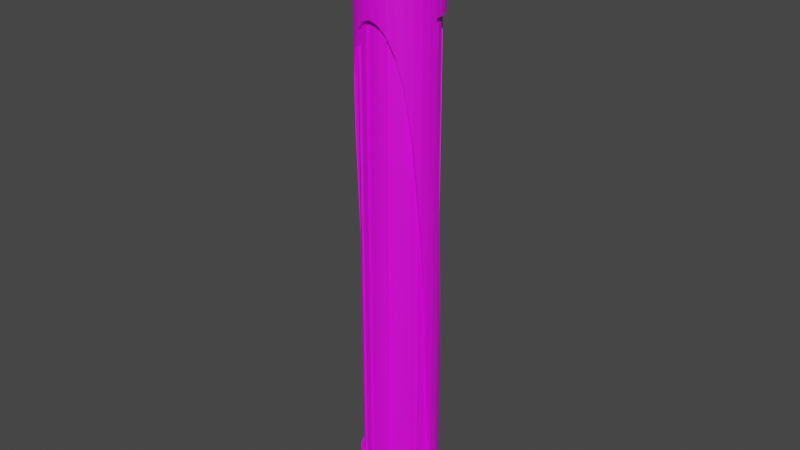 # Source: Building1Alt.blend  (saved by Blender 2.80.75; exported with 4.5.12 LTS)
import bpy
from mathutils import Matrix  # noqa: F401  (used for matrix-valued properties, if any)

bpy.ops.wm.read_factory_settings(use_empty=True)
scene = bpy.context.scene
scene.name = 'Scene'

# ---- collections
col_collection = bpy.data.collections.new('Collection'); scene.collection.children.link(col_collection)

# ---- images (referenced by path relative to the original .blend; pixels are not part of the script)
import os
ASSET_DIR = os.environ.get("B2B_ASSET_DIR", "")  # directory of the original .blend (textures are referenced by path, not embedded)
HERE = os.path.dirname(os.path.abspath(__file__))  # packed textures are extracted next to this script under _unpacked/

def load_image(name, relpath, width, height, colorspace="sRGB"):
    """Load a texture the original file referenced (path relative to the .blend, or extracted next to this script)."""
    p = next((c for c in (os.path.join(HERE, relpath), os.path.join(ASSET_DIR, relpath)) if relpath and os.path.exists(c)), "")
    if p:
        img = bpy.data.images.load(p, check_existing=True)
        img.name = name
    else:  # same state as the original file: an image datablock whose file is absent (Cycles renders it pink)
        img = bpy.data.images.new(name, width, height)
        img.source = "FILE"
        img.filepath = "//" + (relpath or name)
    img.colorspace_settings.name = colorspace
    return img
img_building1uvdiffusemap_png = load_image('Building1UVDiffuseMap.png', 'Building1UVDiffuseMap.png', 1024, 1024, 'sRGB')

# ---- materials (node trees are filled in below, after node groups)
mat_material_001 = bpy.data.materials.new('Material.001')
mat_material_001.use_transparent_shadow = False

# ---- material node trees
mat_material_001.use_nodes = True; mat_material_001.node_tree.nodes.clear()
_N = mat_material_001.node_tree.nodes; _L = mat_material_001.node_tree.links
n0 = _N.new('ShaderNodeOutputMaterial'); n0.name = 'Material Output'; n0.location = (300, 300)
n1 = _N.new('ShaderNodeBsdfPrincipled'); n1.name = 'Principled BSDF'; n1.location = (10, 300)
n1.distribution = 'GGX'
n1.subsurface_method = 'BURLEY'
n1.inputs[3].default_value = 1.45
n1.inputs[27].default_value = (0.0, 0.0, 0.0, 1.0)
n1.inputs[28].default_value = 1.0
n2 = _N.new('ShaderNodeTexImage'); n2.name = 'Image Texture'; n2.location = (-280, 250)
n2.image = img_building1uvdiffusemap_png
_L.new(n1.outputs[0], n0.inputs[0])
_L.new(n2.outputs[0], n1.inputs[0])
n0.is_active_output = True

# ---- world
world_world = bpy.data.worlds.new('World'); scene.world = world_world
world_world.use_nodes = True; world_world.node_tree.nodes.clear()
_N = world_world.node_tree.nodes; _L = world_world.node_tree.links
n0 = _N.new('ShaderNodeOutputWorld'); n0.name = 'World Output'; n0.location = (300, 300)
n1 = _N.new('ShaderNodeBackground'); n1.name = 'Background'; n1.location = (10, 300)
n1.inputs[0].default_value = (0.05088, 0.05088, 0.05088, 1.0)
_L.new(n1.outputs[0], n0.inputs[0])
n0.is_active_output = True
world_world.color = (0.05088, 0.05088, 0.05088)
world_world.use_sun_shadow = False
world_world.sun_shadow_jitter_overblur = 0.0

# ---- meshes
me_cylinder = bpy.data.meshes.new('Cylinder')
me_cylinder.from_pydata([(0.0, 1.0, -4.323), (0.0, 1.0, 1.446), (0.1951, 0.9808, -4.323), (0.1951, 0.9808, 1.446), (0.3827, 0.9239, -4.323), (0.3827, 0.9239, 1.446), (0.5556, 0.8315, -4.323), (0.5556, 0.8315, 1.446), (0.7071, 0.7071, -4.323), (0.7071, 0.7071, 1.446), (0.8315, 0.5556, -4.323), (0.8315, 0.5556, 1.446), (0.9239, 0.3827, -4.323), (0.9239, 0.3827, 1.446), (0.9808, 0.1951, -4.323), (0.9808, 0.1951, 1.446), (1.0, 7.55e-08, -4.323), (1.0, 7.55e-08, 1.446), (0.9808, -0.1951, -4.323), (0.9808, -0.1951, 1.446), (0.9239, -0.3827, -4.323), (0.9239, -0.3827, 1.446), (0.8315, -0.5556, -4.323), (0.8315, -0.5556, 1.446), (0.7071, -0.7071, -4.323), (0.7071, -0.7071, 1.446), (0.5556, -0.8315, -4.323), (0.5556, -0.8315, 1.446), (0.3827, -0.9239, -4.323), (0.3827, -0.9239, 1.446), (0.1951, -0.9808, -4.323), (0.1951, -0.9808, 1.446), (-3.258e-07, -1.0, -4.323), (-3.258e-07, -1.0, 1.446), (-0.1951, -0.9808, -4.323), (-0.1951, -0.9808, 1.446), (-0.3827, -0.9239, -4.323), (-0.3827, -0.9239, 1.446), (-0.5556, -0.8315, -4.323), (-0.5556, -0.8315, 1.446), (-0.7071, -0.7071, -4.323), (-0.7071, -0.7071, 1.446), (-0.8315, -0.5556, -4.323), (-0.8315, -0.5556, 1.446), (-0.9239, -0.3827, -4.323), (-0.9239, -0.3827, 1.446), (-0.9808, -0.1951, -4.323), (-0.9808, -0.1951, 1.446), (-1.0, 9.656e-07, -4.323), (-1.0, 9.656e-07, 1.446), (-0.9808, 0.1951, -4.323), (-0.9808, 0.1951, 1.446), (-0.9239, 0.3827, -4.323), (-0.9239, 0.3827, 1.446), (-0.8315, 0.5556, -4.323), (-0.8315, 0.5556, 1.446), (-0.7071, 0.7071, -4.323), (-0.7071, 0.7071, 1.446), (-0.5556, 0.8315, -4.323), (-0.5556, 0.8315, 1.446), (-0.3827, 0.9239, -4.323), (-0.3827, 0.9239, 1.446), (-0.1951, 0.9808, -4.323), (-0.1951, 0.9808, 1.446), (0.0, 1.0, -3.712), (0.1951, 0.9808, -3.712), (0.3827, 0.9239, -3.712), (0.5556, 0.8315, -3.712), (0.7071, 0.7071, -3.712), (0.8315, 0.5556, -3.712), (0.9239, 0.3827, -3.712), (0.9808, 0.1951, -3.712), (1.0, -2.095e-07, -3.712), (0.9808, -0.1951, -3.712), (0.9239, -0.3827, -3.712), (0.8315, -0.5556, -3.712), (0.7071, -0.7071, -3.712), (0.5556, -0.8315, -3.712), (0.3827, -0.9239, -3.712), (0.1951, -0.9808, -3.712), (-3.258e-07, -1.0, -3.712), (-0.1951, -0.9808, -3.712), (-0.3827, -0.9239, -3.712), (-0.5556, -0.8315, -3.712), (-0.7071, -0.7071, -3.712), (-0.8315, -0.5556, -3.712), (-0.9239, -0.3827, -3.712), (-0.9808, -0.1951, -3.712), (-1.0, 6.806e-07, -3.712), (-0.9808, 0.1951, -3.712), (-0.9239, 0.3827, -3.712), (-0.8315, 0.5556, -3.712), (-0.7071, 0.7071, -3.712), (-0.5556, 0.8315, -3.712), (-0.3827, 0.9239, -3.712), (-0.1951, 0.9808, -3.712), (0.0, 1.0, 1.18), (0.1951, 0.9808, 1.18), (0.3827, 0.9239, 1.18), (0.5556, 0.8315, 1.18), (0.7071, 0.7071, 1.18), (0.8315, 0.5556, 1.18), (0.9239, 0.3827, 1.18), (0.9808, 0.1951, 1.18), (1.0, -6.699e-08, 1.18), (0.9808, -0.1951, 1.18), (0.9239, -0.3827, 1.18), (0.8315, -0.5556, 1.18), (0.7071, -0.7071, 1.18), (0.5556, -0.8315, 1.18), (0.3827, -0.9239, 1.18), (0.1951, -0.9808, 1.18), (-3.258e-07, -1.0, 1.18), (-0.1951, -0.9808, 1.18), (-0.3827, -0.9239, 1.18), (-0.5556, -0.8315, 1.18), (-0.7071, -0.7071, 1.18), (-0.8315, -0.5556, 1.18), (-0.9239, -0.3827, 1.18), (-0.9808, -0.1951, 1.18), (-1.0, 8.231e-07, 1.18), (-0.9808, 0.1951, 1.18), (-0.9239, 0.3827, 1.18), (-0.8315, 0.5556, 1.18), (-0.7071, 0.7071, 1.18), (-0.5556, 0.8315, 1.18), (-0.3827, 0.9239, 1.18), (-0.1951, 0.9808, 1.18), (-0.1951, -0.9808, 1.149), (0.8315, -0.5556, 0.01793), (-0.3827, -0.9239, 1.057), (0.7071, -0.7071, 0.5682), (-0.5556, -0.8315, 0.8739), (0.5556, -0.8315, 0.8739), (-0.7071, -0.7071, 0.5682), (0.3827, -0.9239, 1.057), (-0.8315, -0.5556, 0.01793), (-0.5556, 0.8315, -3.406), (0.9808, -0.1951, -2.03), (-0.9239, -0.3827, -0.8075), (0.9239, -0.3827, -0.8075), (0.144, 0.7238, 2.23), (0.8315, 0.5556, -2.55), (-0.3827, 0.9239, -3.589), (0.9239, 0.3827, -1.725), (-0.1951, 0.9808, -3.681), (-0.9808, 0.1951, -0.5018), (0.1951, 0.9808, -3.681), (-0.9239, 0.3827, -1.725), (0.3827, 0.9239, -3.589), (-0.8315, 0.5556, -2.55), (0.5556, 0.8315, -3.406), (0.9808, 0.1951, -0.5018), (-0.7071, 0.7071, -3.1), (0.7071, 0.7071, -3.1), (-0.9808, -0.1951, -2.03), (0.1951, -0.9808, 1.149), (0.9028, -0.1733, -2.03), (0.9013, -0.1793, -3.712), (0.8513, -0.3467, -0.8075), (0.849, -0.3517, -3.712), (0.7668, -0.5068, 0.01793), (0.7641, -0.5106, -3.712), (0.6523, -0.6475, 0.5682), (0.6498, -0.6498, -3.712), (0.5123, -0.763, 0.8739), (0.5106, -0.7641, -3.712), (0.3528, -0.8486, 1.057), (0.3517, -0.849, -3.712), (0.849, 0.3517, 1.18), (0.8513, 0.3467, -1.725), (-3.011e-07, -0.919, 1.18), (-3.007e-07, -0.919, -3.712), (-0.1798, -0.9012, 1.149), (-0.1793, -0.9013, -3.712), (-0.3528, -0.8486, 1.057), (-0.3517, -0.849, -3.712), (-0.5123, -0.763, 0.8739), (-0.5106, -0.7641, -3.712), (-0.6523, -0.6475, 0.5682), (-0.6498, -0.6498, -3.712), (-0.7668, -0.5068, 0.01793), (-0.7641, -0.5106, -3.712), (-0.8513, -0.3467, -0.8075), (-0.849, -0.3517, -3.712), (-0.9028, -0.1733, -2.03), (-0.9013, -0.1793, -3.712), (-0.9194, 0.00794, -3.712), (0.1793, -0.9013, -3.712), (0.9194, 0.007939, -3.712), (-1.915e-08, 0.919, -3.712), (-1.853e-08, 0.919, 1.18), (0.9013, 0.1793, 1.18), (0.9028, 0.1733, -0.5018), (-0.1793, 0.9013, 1.18), (-0.3517, 0.849, 1.18), (-0.5106, 0.7641, 1.18), (-0.6498, 0.6498, 1.18), (-0.7641, 0.5106, 1.18), (-0.849, 0.3517, 1.18), (-0.9013, 0.1793, 1.18), (-0.9194, -0.007939, 1.18), (0.9194, -0.00794, 1.18), (0.7641, 0.5106, 1.18), (0.6498, 0.6498, 1.18), (0.5106, 0.7641, 1.18), (0.3517, 0.849, 1.18), (0.1793, 0.9013, 1.18), (-0.3528, 0.8486, -3.589), (0.7668, 0.5068, -2.55), (-0.5123, 0.763, -3.406), (0.1798, -0.9012, 1.149), (-0.1798, 0.9012, -3.681), (-0.9028, 0.1733, -0.5018), (0.1798, 0.9012, -3.681), (-0.8513, 0.3467, -1.725), (0.3528, 0.8486, -3.589), (-0.7668, 0.5068, -2.55), (0.5123, 0.763, -3.406), (-0.6523, 0.6475, -3.1), (0.6523, 0.6475, -3.1), (0.8539, -0.1686, -2.03), (0.8525, -0.1746, -3.712), (0.808, -0.3236, -0.8075), (0.8057, -0.3286, -3.712), (0.7275, -0.4773, 0.01794), (0.7232, -0.4834, -3.712), (0.6142, -0.6164, 0.5682), (0.6118, -0.6188, -3.712), (0.4891, -0.7197, 0.8739), (0.4874, -0.7208, -3.712), (0.3296, -0.8053, 1.057), (0.3285, -0.8058, -3.712), (0.8057, 0.3286, 1.18), (0.808, 0.3236, -1.725), (-2.887e-07, -0.8699, 1.18), (-2.883e-07, -0.8699, -3.712), (-0.175, -0.8524, 1.149), (-0.1745, -0.8525, -3.712), (-0.3296, -0.8053, 1.057), (-0.3285, -0.8058, -3.712), (-0.4891, -0.7197, 0.8739), (-0.4874, -0.7208, -3.712), (-0.6142, -0.6164, 0.5682), (-0.6118, -0.6188, -3.712), (-0.7275, -0.4773, 0.01794), (-0.7232, -0.4834, -3.712), (-0.808, -0.3236, -0.8075), (-0.8057, -0.3286, -3.712), (-0.8539, -0.1686, -2.03), (-0.8525, -0.1746, -3.712), (-0.8705, 0.01265, -3.712), (0.1745, -0.8525, -3.712), (0.8705, 0.01265, -3.712), (-2.886e-08, 0.8699, -3.712), (-2.766e-08, 0.8699, 1.18), (0.8525, 0.1746, 1.179), (0.8539, 0.1686, -0.502), (-0.1745, 0.8525, 1.18), (-0.4874, 0.7208, 1.18), (-0.3285, 0.8058, 1.18), (-0.7232, 0.4834, 1.18), (-0.6118, 0.6188, 1.18), (-0.8057, 0.3286, 1.18), (-0.8705, -0.01265, 1.179), (-0.8525, 0.1746, 1.179), (0.8705, -0.01265, 1.179), (0.7232, 0.4834, 1.18), (0.6118, 0.6188, 1.18), (0.3285, 0.8058, 1.18), (0.4874, 0.7208, 1.18), (0.1745, 0.8525, 1.18), (-0.3296, 0.8053, -3.589), (0.7275, 0.4773, -2.55), (-0.4891, 0.7197, -3.406), (0.175, -0.8524, 1.149), (-0.175, 0.8524, -3.681), (-0.8539, 0.1686, -0.502), (0.175, 0.8524, -3.681), (-0.808, 0.3236, -1.725), (0.3296, 0.8053, -3.589), (-0.7275, 0.4773, -2.55), (0.4891, 0.7197, -3.406), (-0.6142, 0.6164, -3.1), (0.6142, 0.6164, -3.1), (-1.717e-07, 0.738, 2.23), (0.2824, 0.6818, 2.23), (0.41, 0.6136, 2.23), (0.5218, 0.5218, 2.23), (0.6136, 0.41, 2.23), (0.6818, 0.2824, 2.23), (0.7238, 0.144, 2.23), (0.738, 3.418e-08, 2.23), (0.7238, -0.144, 2.23), (0.6818, -0.2824, 2.23), (0.6136, -0.41, 2.23), (0.5218, -0.5218, 2.23), (0.41, -0.6136, 2.23), (0.2824, -0.6818, 2.23), (0.144, -0.7238, 2.23), (-3.306e-07, -0.738, 2.23), (-0.144, -0.7238, 2.23), (-0.2824, -0.6818, 2.23), (-0.41, -0.6136, 2.23), (-0.6136, -0.41, 2.23), (-0.5218, -0.5218, 2.23), (-0.6818, -0.2824, 2.23), (-0.7238, -0.144, 2.23), (-0.738, 7.37e-07, 2.23), (-0.7238, 0.144, 2.23), (-0.6818, 0.2824, 2.23), (-0.6136, 0.41, 2.23), (-0.5218, 0.5218, 2.23), (-0.41, 0.6136, 2.23), (-0.2824, 0.6818, 2.23), (-0.144, 0.7238, 2.23), (-0.7071, -0.7071, 1.647), (-0.8315, -0.5556, 1.647), (-0.5556, 0.8315, 1.647), (-0.3827, 0.9239, 1.647), (0.9239, 0.3827, 1.647), (0.9808, 0.1951, 1.647), (0.1951, -0.9808, 1.647), (-3.457e-07, -1.0, 1.647), (-0.9808, 0.1951, 1.647), (-0.9239, 0.3827, 1.647), (0.3827, 0.9239, 1.647), (0.5556, 0.8315, 1.647), (0.8315, -0.5556, 1.647), (0.7071, -0.7071, 1.647), (-0.9239, -0.3827, 1.647), (-0.1951, 0.9808, 1.647), (1.0, 7.55e-08, 1.647), (-0.1951, -0.9808, 1.647), (-0.8315, 0.5556, 1.647), (0.7071, 0.7071, 1.647), (0.5556, -0.8315, 1.647), (-0.9808, -0.1951, 1.647), (-1.982e-08, 1.0, 1.647), (0.9808, -0.1951, 1.647), (-0.3827, -0.9239, 1.647), (-0.7071, 0.7071, 1.647), (0.8315, 0.5556, 1.647), (0.3827, -0.9239, 1.647), (0.1951, 0.9808, 1.647), (-0.5556, -0.8315, 1.647), (-1.0, 9.656e-07, 1.647), (0.9239, -0.3827, 1.647), (0.1731, 0.8704, 1.446), (-7.773e-08, 0.8874, 1.446), (0.3396, 0.8199, 1.446), (0.493, 0.7379, 1.446), (0.6275, 0.6275, 1.446), (0.7379, 0.493, 1.446), (0.8199, 0.3396, 1.446), (0.8704, 0.1731, 1.446), (0.8874, 4.858e-08, 1.446), (0.8704, -0.1731, 1.446), (0.8199, -0.3396, 1.446), (0.7379, -0.493, 1.446), (0.6275, -0.6275, 1.446), (0.493, -0.7379, 1.446), (0.3396, -0.8199, 1.446), (0.1731, -0.8704, 1.446), (-3.001e-07, -0.8874, 1.446), (-0.1731, -0.8704, 1.446), (-0.3396, -0.8199, 1.446), (-0.493, -0.7379, 1.446), (-0.7379, -0.493, 1.446), (-0.6275, -0.6275, 1.446), (-0.8199, -0.3396, 1.446), (-0.8704, -0.1731, 1.446), (-0.8874, 8.463e-07, 1.446), (-0.8704, 0.1731, 1.446), (-0.8199, 0.3396, 1.446), (-0.7379, 0.493, 1.446), (-0.6275, 0.6275, 1.446), (-0.493, 0.7379, 1.446), (-0.3396, 0.8199, 1.446), (-0.1731, 0.8704, 1.446), (-0.7379, -0.493, 1.647), (-0.3396, 0.8199, 1.647), (0.8704, 0.1731, 1.647), (-3.169e-07, -0.8874, 1.647), (-0.8199, 0.3396, 1.647), (0.493, 0.7379, 1.647), (0.6275, -0.6275, 1.647), (-0.8199, -0.3396, 1.647), (-0.1731, 0.8704, 1.647), (0.8874, 4.858e-08, 1.647), (-0.1731, -0.8704, 1.647), (-0.7379, 0.493, 1.647), (0.6275, 0.6275, 1.647), (0.493, -0.7379, 1.647), (-0.8704, -0.1731, 1.647), (-9.545e-08, 0.8874, 1.647), (0.8704, -0.1731, 1.647), (-0.3396, -0.8199, 1.647), (-0.6275, 0.6275, 1.647), (0.7379, 0.493, 1.647), (0.3396, -0.8199, 1.647), (0.1731, 0.8704, 1.647), (-0.8874, 8.463e-07, 1.647), (0.8199, -0.3396, 1.647), (-0.6275, -0.6275, 1.647), (-0.493, 0.7379, 1.647), (0.8199, 0.3396, 1.647), (0.1731, -0.8704, 1.647), (-0.8704, 0.1731, 1.647), (0.3396, 0.8199, 1.647), (0.7379, -0.493, 1.647), (-0.493, -0.7379, 1.647), (0.1951, 0.9808, 2.23), (-7.717e-08, 1.0, 2.23), (0.3827, 0.9239, 2.23), (0.5556, 0.8315, 2.23), (0.7071, 0.7071, 2.23), (0.8315, 0.5556, 2.23), (0.9239, 0.3827, 2.23), (0.9808, 0.1951, 2.23), (1.0, 7.55e-08, 2.23), (0.9808, -0.1951, 2.23), (0.9239, -0.3827, 2.23), (0.8315, -0.5556, 2.23), (0.7071, -0.7071, 2.23), (0.5556, -0.8315, 2.23), (0.3827, -0.9239, 2.23), (0.1951, -0.9808, 2.23), (-4.03e-07, -1.0, 2.23), (-0.1951, -0.9808, 2.23), (-0.3827, -0.9239, 2.23), (-0.5556, -0.8315, 2.23), (-0.8315, -0.5556, 2.23), (-0.7071, -0.7071, 2.23), (-0.9239, -0.3827, 2.23), (-0.9808, -0.1951, 2.23), (-1.0, 9.656e-07, 2.23), (-0.9808, 0.1951, 2.23), (-0.9239, 0.3827, 2.23), (-0.8315, 0.5556, 2.23), (-0.7071, 0.7071, 2.23), (-0.5556, 0.8315, 2.23), (-0.3827, 0.9239, 2.23), (-0.1951, 0.9808, 2.23), (0.1584, 0.7965, 2.23), (-1.489e-07, 0.8121, 2.23), (0.3108, 0.7503, 2.23), (0.4512, 0.6752, 2.23), (0.5742, 0.5742, 2.23), (0.6752, 0.4512, 2.23), (0.7503, 0.3108, 2.23), (0.7965, 0.1584, 2.23), (0.8121, 4.665e-08, 2.23), (0.7965, -0.1584, 2.23), (0.7503, -0.3108, 2.23), (0.6752, -0.4512, 2.23), (0.5742, -0.5742, 2.23), (0.4512, -0.6752, 2.23), (0.3108, -0.7503, 2.23), (0.1584, -0.7965, 2.23), (-3.453e-07, -0.8121, 2.23), (-0.1584, -0.7965, 2.23), (-0.3108, -0.7503, 2.23), (-0.4512, -0.6752, 2.23), (-0.6752, -0.4512, 2.23), (-0.5742, -0.5742, 2.23), (-0.7503, -0.3108, 2.23), (-0.7965, -0.1584, 2.23), (-0.8121, 7.932e-07, 2.23), (-0.7965, 0.1584, 2.23), (-0.7503, 0.3108, 2.23), (-0.6752, 0.4512, 2.23), (-0.5742, 0.5742, 2.23), (-0.4512, 0.6752, 2.23), (-0.3108, 0.7503, 2.23), (-0.1584, 0.7965, 2.23), (0.1584, 0.7965, 2.332), (-1.489e-07, 0.8121, 2.332), (0.3108, 0.7503, 2.332), (0.4512, 0.6752, 2.332), (0.5742, 0.5742, 2.332), (0.6752, 0.4512, 2.332), (0.7503, 0.3108, 2.332), (0.7965, 0.1584, 2.332), (0.8121, 4.665e-08, 2.332), (0.7965, -0.1584, 2.332), (0.7503, -0.3108, 2.332), (0.6752, -0.4512, 2.332), (0.5742, -0.5742, 2.332), (0.4512, -0.6752, 2.332), (0.3108, -0.7503, 2.332), (0.1584, -0.7965, 2.332), (-3.453e-07, -0.8121, 2.332), (-0.1584, -0.7965, 2.332), (-0.3108, -0.7503, 2.332), (-0.4512, -0.6752, 2.332), (-0.6752, -0.4512, 2.332), (-0.5742, -0.5742, 2.332), (-0.7503, -0.3108, 2.332), (-0.7965, -0.1584, 2.332), (-0.8121, 7.932e-07, 2.332), (-0.7965, 0.1584, 2.332), (-0.7503, 0.3108, 2.332), (-0.6752, 0.4512, 2.332), (-0.5742, 0.5742, 2.332), (-0.4512, 0.6752, 2.332), (-0.3108, 0.7503, 2.332), (-0.1584, 0.7965, 2.332), (0.144, 0.7238, 2.332), (-1.717e-07, 0.738, 2.332), (0.2824, 0.6818, 2.332), (0.41, 0.6136, 2.332), (0.5218, 0.5218, 2.332), (0.6136, 0.41, 2.332), (0.6818, 0.2824, 2.332), (0.7238, 0.144, 2.332), (0.738, 3.418e-08, 2.332), (0.7238, -0.144, 2.332), (0.6818, -0.2824, 2.332), (0.6136, -0.41, 2.332), (0.5218, -0.5218, 2.332), (0.41, -0.6136, 2.332), (0.2824, -0.6818, 2.332), (0.144, -0.7238, 2.332), (-3.306e-07, -0.738, 2.332), (-0.144, -0.7238, 2.332), (-0.2824, -0.6818, 2.332), (-0.41, -0.6136, 2.332), (-0.6136, -0.41, 2.332), (-0.5218, -0.5218, 2.332), (-0.6818, -0.2824, 2.332), (-0.7238, -0.144, 2.332), (-0.738, 7.37e-07, 2.332), (-0.7238, 0.144, 2.332), (-0.6818, 0.2824, 2.332), (-0.6136, 0.41, 2.332), (-0.5218, 0.5218, 2.332), (-0.41, 0.6136, 2.332), (-0.2824, 0.6818, 2.332), (-0.144, 0.7238, 2.332)], [], [(96, 1, 3, 97), (97, 3, 5, 98), (98, 5, 7, 99), (99, 7, 9, 100), (100, 9, 11, 101), (101, 11, 13, 102), (103, 102, 13, 15), (80, 79, 188, 172), (104, 17, 19, 105), (105, 19, 21, 106), (106, 21, 23, 107), (107, 23, 25, 108), (108, 25, 27, 109), (109, 27, 29, 110), (110, 29, 31, 111), (111, 31, 33, 112), (112, 33, 35, 113), (113, 35, 37, 114), (114, 37, 39, 115), (116, 41, 43, 117), (117, 43, 45, 118), (118, 45, 47, 119), (119, 47, 49, 120), (120, 49, 51, 121), (121, 51, 53, 122), (122, 53, 55, 123), (123, 55, 57, 124), (124, 57, 59, 125), (125, 59, 61, 126), (317, 316, 433, 432), (126, 61, 63, 127), (127, 63, 1, 96), (0, 2, 4, 6, 8, 10, 12, 14, 16, 18, 20, 22, 24, 26, 28, 30, 32, 34, 36, 38, 40, 42, 44, 46, 48, 50, 52, 54, 56, 58, 60, 62), (115, 39, 41, 116), (319, 318, 441, 442), (38, 83, 84, 40), (62, 95, 64, 0), (60, 94, 95, 62), (58, 93, 94, 60), (56, 92, 93, 58), (54, 91, 92, 56), (52, 90, 91, 54), (50, 89, 90, 52), (48, 88, 89, 50), (46, 87, 88, 48), (44, 86, 87, 46), (42, 85, 86, 44), (40, 84, 85, 42), (36, 82, 83, 38), (34, 81, 82, 36), (32, 80, 81, 34), (30, 79, 80, 32), (28, 78, 79, 30), (26, 77, 78, 28), (24, 76, 77, 26), (22, 75, 76, 24), (20, 74, 75, 22), (18, 73, 74, 20), (16, 72, 73, 18), (14, 71, 72, 16), (12, 70, 71, 14), (10, 69, 70, 12), (8, 68, 69, 10), (6, 67, 68, 8), (4, 66, 67, 6), (2, 65, 66, 4), (0, 64, 65, 2), (137, 153, 219, 210), (95, 145, 64), (94, 143, 145, 95), (93, 137, 143, 94), (92, 153, 137, 93), (91, 150, 153, 92), (90, 148, 150, 91), (89, 146, 148, 90), (88, 120, 146, 89), (124, 125, 196, 197), (96, 97, 207, 191), (133, 135, 167, 165), (81, 80, 172, 174), (145, 143, 208, 212), (125, 126, 195, 196), (97, 98, 206, 207), (82, 81, 174, 176), (147, 64, 190, 214), (126, 127, 194, 195), (98, 99, 205, 206), (128, 130, 175, 173), (83, 82, 176, 178), (151, 149, 216, 218), (71, 152, 104, 72), (127, 96, 191, 194), (69, 142, 144, 70), (68, 154, 142, 69), (67, 151, 154, 68), (66, 149, 151, 67), (65, 147, 149, 66), (99, 100, 204, 205), (139, 136, 117, 118), (132, 130, 114, 115), (128, 112, 113), (133, 131, 108, 109), (129, 140, 106, 107), (138, 72, 104, 105), (134, 132, 115, 116), (136, 134, 116, 117), (130, 128, 113, 114), (103, 15, 17, 104), (135, 133, 109, 110), (131, 129, 107, 108), (140, 138, 105, 106), (308, 307, 306, 304, 305, 303, 302, 301, 300, 299, 298, 297, 296, 295, 294, 293, 292, 291, 290, 289, 288, 287, 286, 141, 285, 315, 314, 313, 312, 311, 310, 309), (323, 322, 427, 428), (134, 136, 181, 179), (85, 84, 180, 182), (142, 154, 220, 209), (100, 101, 203, 204), (70, 144, 152, 71), (104, 152, 193, 202), (86, 85, 182, 184), (147, 65, 64), (101, 102, 169, 203), (132, 134, 179, 177), (102, 103, 192, 169), (87, 86, 184, 186), (103, 104, 202, 192), (72, 138, 157, 189), (148, 146, 213, 215), (88, 87, 186, 187), (155, 139, 118, 119), (156, 135, 110, 111), (112, 156, 111), (88, 155, 119, 120), (211, 171, 235, 275), (178, 177, 179, 180), (183, 184, 248, 247), (200, 213, 277, 265), (199, 198, 261, 263), (212, 194, 258, 276), (174, 173, 175, 176), (180, 179, 243, 244), (198, 197, 262, 261), (168, 167, 211, 188), (188, 211, 275, 252), (164, 163, 165, 166), (185, 187, 251, 249), (177, 178, 242, 241), (158, 157, 159, 160), (176, 175, 239, 240), (196, 195, 260, 259), (161, 163, 227, 225), (173, 174, 238, 237), (165, 167, 231, 229), (170, 209, 273, 234), (215, 213, 200, 199), (194, 191, 255, 258), (210, 196, 259, 274), (212, 208, 195, 194), (210, 219, 197, 196), (169, 170, 234, 233), (193, 170, 169, 192), (193, 192, 256, 257), (220, 218, 205, 204), (216, 214, 207, 206), (183, 185, 186, 184), (129, 131, 163, 161), (123, 124, 197, 198), (150, 148, 215, 217), (79, 78, 168, 188), (138, 140, 159, 157), (122, 123, 198, 199), (152, 144, 170, 193), (78, 77, 166, 168), (121, 122, 199, 200), (144, 142, 209, 170), (77, 76, 164, 166), (120, 121, 200, 201), (154, 151, 218, 220), (76, 75, 162, 164), (149, 147, 214, 216), (75, 74, 160, 162), (74, 73, 158, 160), (155, 88, 187, 185), (73, 72, 189, 158), (139, 155, 185, 183), (135, 156, 211, 167), (84, 83, 178, 180), (156, 112, 171, 211), (146, 120, 201, 213), (136, 139, 183, 181), (130, 132, 177, 175), (112, 128, 173, 171), (64, 145, 212, 190), (143, 137, 210, 208), (131, 133, 165, 163), (153, 150, 217, 219), (140, 129, 161, 159), (277, 264, 265), (250, 249, 251), (246, 245, 247, 248), (244, 243, 245, 246), (240, 239, 241, 242), (236, 235, 237, 238), (252, 275, 235, 236), (230, 229, 231, 232), (226, 225, 227, 228), (224, 223, 225, 226), (253, 221, 222), (266, 257, 256), (254, 255, 271, 278), (254, 276, 258, 255), (272, 274, 259, 260), (283, 281, 261, 262), (273, 284, 268, 267), (282, 280, 269, 270), (281, 279, 263, 261), (234, 273, 267, 233), (207, 214, 278, 271), (201, 200, 265, 264), (186, 185, 249, 250), (213, 201, 264, 277), (215, 199, 263, 279), (192, 202, 266, 256), (216, 206, 269, 280), (203, 169, 233, 267), (187, 186, 250, 251), (204, 203, 267, 268), (205, 218, 282, 270), (184, 182, 246, 248), (197, 219, 283, 262), (206, 205, 270, 269), (182, 180, 244, 246), (220, 204, 268, 284), (178, 176, 240, 242), (190, 212, 276, 254), (191, 207, 271, 255), (208, 210, 274, 272), (195, 208, 272, 260), (174, 172, 236, 238), (219, 217, 281, 283), (181, 183, 247, 245), (172, 188, 252, 236), (175, 177, 241, 239), (171, 173, 237, 235), (168, 166, 230, 232), (202, 193, 257, 266), (157, 158, 222, 221), (209, 220, 284, 273), (164, 162, 226, 228), (160, 159, 223, 224), (218, 216, 280, 282), (159, 161, 225, 223), (162, 160, 224, 226), (214, 190, 254, 278), (189, 157, 221, 253), (163, 164, 228, 227), (158, 189, 253, 222), (166, 165, 229, 230), (179, 181, 245, 243), (167, 168, 232, 231), (217, 215, 279, 281), (321, 320, 418, 419), (325, 324, 437, 438), (327, 326, 414, 415), (329, 328, 423, 424), (330, 317, 432, 434), (331, 319, 442, 443), (332, 321, 419, 420), (333, 323, 428, 429), (334, 325, 438, 439), (335, 327, 415, 416), (336, 329, 424, 425), (337, 330, 434, 435), (338, 331, 443, 413), (339, 332, 420, 421), (340, 333, 429, 430), (341, 334, 439, 440), (342, 335, 416, 417), (343, 336, 425, 426), (344, 338, 413, 412), (316, 345, 431, 433), (346, 337, 435, 436), (347, 339, 421, 422), (345, 340, 430, 431), (318, 341, 440, 441), (320, 342, 417, 418), (322, 343, 426, 427), (324, 346, 436, 437), (326, 344, 412, 414), (328, 347, 422, 423), (49, 47, 371, 372), (41, 39, 367, 369), (345, 316, 404, 411), (337, 346, 402, 394), (29, 27, 361, 362), (1, 63, 379, 349), (339, 347, 403, 396), (11, 9, 352, 353), (47, 45, 370, 371), (340, 345, 411, 397), (341, 318, 405, 398), (316, 317, 380, 404), (27, 25, 360, 361), (63, 61, 378, 379), (342, 320, 406, 399), (9, 7, 351, 352), (318, 319, 381, 405), (45, 43, 368, 370), (343, 322, 407, 400), (322, 323, 383, 407), (346, 324, 408, 402), (320, 321, 382, 406), (25, 23, 359, 360), (61, 59, 377, 378), (344, 326, 409, 401), (7, 5, 350, 351), (324, 325, 384, 408), (43, 41, 369, 368), (347, 328, 410, 403), (326, 327, 385, 409), (328, 329, 386, 410), (23, 21, 358, 359), (359, 358, 403, 410), (350, 348, 401, 409), (373, 372, 402, 408), (363, 362, 400, 407), (354, 353, 399, 406), (377, 376, 398, 405), (367, 366, 397, 411), (358, 357, 396, 403), (372, 371, 394, 402), (369, 367, 411, 404), (348, 349, 395, 401), (362, 361, 393, 400), (353, 352, 392, 399), (376, 375, 391, 398), (366, 365, 390, 397), (357, 356, 389, 396), (349, 379, 388, 395), (371, 370, 387, 394), (361, 360, 386, 393), (352, 351, 385, 392), (375, 374, 384, 391), (365, 364, 383, 390), (356, 355, 382, 389), (379, 378, 381, 388), (370, 368, 380, 387), (360, 359, 410, 386), (351, 350, 409, 385), (374, 373, 408, 384), (355, 354, 406, 382), (364, 363, 407, 383), (378, 377, 405, 381), (368, 369, 404, 380), (13, 11, 353, 354), (338, 344, 401, 395), (31, 29, 362, 363), (336, 343, 400, 393), (335, 342, 399, 392), (51, 49, 372, 373), (15, 13, 354, 355), (334, 341, 398, 391), (33, 31, 363, 364), (333, 340, 397, 390), (332, 339, 396, 389), (53, 51, 373, 374), (17, 15, 355, 356), (331, 338, 395, 388), (35, 33, 364, 365), (330, 337, 394, 387), (329, 336, 393, 386), (55, 53, 374, 375), (19, 17, 356, 357), (327, 335, 392, 385), (37, 35, 365, 366), (325, 334, 391, 384), (3, 1, 349, 348), (323, 333, 390, 383), (57, 55, 375, 376), (21, 19, 357, 358), (321, 332, 389, 382), (39, 37, 366, 367), (319, 331, 388, 381), (317, 330, 387, 380), (5, 3, 348, 350), (59, 57, 376, 377), (445, 444, 412, 413), (444, 446, 414, 412), (446, 447, 415, 414), (447, 448, 416, 415), (448, 449, 417, 416), (449, 450, 418, 417), (450, 451, 419, 418), (451, 452, 420, 419), (452, 453, 421, 420), (453, 454, 422, 421), (454, 455, 423, 422), (455, 456, 424, 423), (456, 457, 425, 424), (457, 458, 426, 425), (458, 459, 427, 426), (459, 460, 428, 427), (460, 461, 429, 428), (461, 462, 430, 429), (462, 463, 431, 430), (465, 464, 432, 433), (464, 466, 434, 432), (466, 467, 435, 434), (467, 468, 436, 435), (468, 469, 437, 436), (469, 470, 438, 437), (470, 471, 439, 438), (471, 472, 440, 439), (472, 473, 441, 440), (473, 474, 442, 441), (474, 475, 443, 442), (475, 445, 413, 443), (463, 465, 433, 431), (308, 309, 533, 532), (453, 452, 484, 485), (307, 308, 532, 531), (452, 451, 483, 484), (306, 307, 531, 530), (451, 450, 482, 483), (304, 306, 530, 528), (450, 449, 481, 482), (465, 463, 495, 497), (305, 304, 528, 529), (449, 448, 480, 481), (445, 475, 507, 477), (302, 303, 527, 526), (448, 447, 479, 480), (475, 474, 506, 507), (301, 302, 526, 525), (447, 446, 478, 479), (474, 473, 505, 506), (300, 301, 525, 524), (446, 444, 476, 478), (473, 472, 504, 505), (299, 300, 524, 523), (444, 445, 477, 476), (472, 471, 503, 504), (298, 299, 523, 522), (471, 470, 502, 503), (297, 298, 522, 521), (470, 469, 501, 502), (296, 297, 521, 520), (469, 468, 500, 501), (295, 296, 520, 519), (468, 467, 499, 500), (509, 508, 476, 477), (508, 510, 478, 476), (510, 511, 479, 478), (511, 512, 480, 479), (512, 513, 481, 480), (513, 514, 482, 481), (514, 515, 483, 482), (515, 516, 484, 483), (516, 517, 485, 484), (517, 518, 486, 485), (518, 519, 487, 486), (519, 520, 488, 487), (520, 521, 489, 488), (521, 522, 490, 489), (522, 523, 491, 490), (523, 524, 492, 491), (524, 525, 493, 492), (525, 526, 494, 493), (526, 527, 495, 494), (529, 528, 496, 497), (528, 530, 498, 496), (530, 531, 499, 498), (531, 532, 500, 499), (532, 533, 501, 500), (533, 534, 502, 501), (534, 535, 503, 502), (535, 536, 504, 503), (536, 537, 505, 504), (537, 538, 506, 505), (538, 539, 507, 506), (539, 509, 477, 507), (527, 529, 497, 495), (454, 453, 485, 486), (309, 310, 534, 533), (455, 454, 486, 487), (310, 311, 535, 534), (456, 455, 487, 488), (311, 312, 536, 535), (285, 141, 508, 509), (457, 456, 488, 489), (312, 313, 537, 536), (141, 286, 510, 508), (458, 457, 489, 490), (313, 314, 538, 537), (286, 287, 511, 510), (459, 458, 490, 491), (314, 315, 539, 538), (287, 288, 512, 511), (460, 459, 491, 492), (315, 285, 509, 539), (288, 289, 513, 512), (461, 460, 492, 493), (303, 305, 529, 527), (289, 290, 514, 513), (462, 461, 493, 494), (290, 291, 515, 514), (463, 462, 494, 495), (291, 292, 516, 515), (464, 465, 497, 496), (292, 293, 517, 516), (466, 464, 496, 498), (293, 294, 518, 517), (467, 466, 498, 499), (294, 295, 519, 518)])
_uv = me_cylinder.uv_layers.new(name='UVMap')
_uv.uv.foreach_set('vector', [0.6332, 0.3611, 0.6093, 0.3841, 0.5859, 0.3628, 0.6085, 0.3372, 0.6085, 0.3372, 0.5859, 0.3628, 0.5601, 0.343, 0.5811, 0.3147, 0.5811, 0.3147, 0.5601, 0.343, 0.5319, 0.3247, 0.5511, 0.2939, 0.5511, 0.2939, 0.5319, 0.3247, 0.5013, 0.3083, 0.5185, 0.275, 0.5185, 0.275, 0.5013, 0.3083, 0.4686, 0.2941, 0.4834, 0.2584, 0.4834, 0.2584, 0.4686, 0.2941, 0.434, 0.2824, 0.4459, 0.2444, 0.4068, 0.2338, 0.4459, 0.2444, 0.434, 0.2824, 0.3977, 0.2726, 0.122, 0.4817, 0.1369, 0.4609, 0.1448, 0.4679, 0.1312, 0.4869, 0.6274, 0.8899, 0.6134, 0.8763, 0.6268, 0.8634, 0.6403, 0.8761, 0.6403, 0.8761, 0.6268, 0.8634, 0.6386, 0.8501, 0.6527, 0.8621, 0.6527, 0.8621, 0.6386, 0.8501, 0.6497, 0.8361, 0.6645, 0.8476, 0.6645, 0.8476, 0.6497, 0.8361, 0.6602, 0.8213, 0.6759, 0.8324, 0.6759, 0.8324, 0.6602, 0.8213, 0.6702, 0.8057, 0.6869, 0.8162, 0.6869, 0.8162, 0.6702, 0.8057, 0.6794, 0.789, 0.6973, 0.7987, 0.6973, 0.7987, 0.6794, 0.789, 0.6878, 0.7713, 0.7068, 0.7801, 0.7068, 0.7801, 0.6878, 0.7713, 0.6952, 0.7527, 0.7156, 0.7604, 0.7156, 0.7604, 0.6952, 0.7527, 0.7013, 0.7329, 0.7225, 0.7391, 0.7225, 0.7391, 0.7013, 0.7329, 0.7061, 0.7124, 0.7281, 0.7172, 0.7281, 0.7172, 0.7061, 0.7124, 0.7097, 0.6911, 0.7323, 0.6946, 0.7351, 0.6714, 0.712, 0.6693, 0.7131, 0.647, 0.7366, 0.648, 0.7366, 0.648, 0.7131, 0.647, 0.7131, 0.6243, 0.7371, 0.6243, 0.7371, 0.6243, 0.7131, 0.6243, 0.712, 0.6011, 0.7367, 0.5998, 0.7367, 0.5998, 0.712, 0.6011, 0.7096, 0.5773, 0.7354, 0.5744, 0.7354, 0.5744, 0.7096, 0.5773, 0.7051, 0.5529, 0.7314, 0.5476, 0.7314, 0.5476, 0.7051, 0.5529, 0.6985, 0.5281, 0.7251, 0.5205, 0.7251, 0.5205, 0.6985, 0.5281, 0.6896, 0.5033, 0.7163, 0.4932, 0.7163, 0.4932, 0.6896, 0.5033, 0.6784, 0.4785, 0.705, 0.4659, 0.705, 0.4659, 0.6784, 0.4785, 0.6648, 0.454, 0.6911, 0.4388, 0.6911, 0.4388, 0.6648, 0.454, 0.6488, 0.4299, 0.6745, 0.4121, 0.4505, 0.3729, 0.4703, 0.3872, 0.4484, 0.417, 0.4297, 0.4034, 0.6745, 0.4121, 0.6488, 0.4299, 0.6303, 0.4066, 0.6552, 0.3861, 0.6552, 0.3861, 0.6303, 0.4066, 0.6093, 0.3841, 0.6332, 0.3611, 0.8333, 0.2235, 0.8569, 0.2332, 0.8781, 0.2474, 0.8961, 0.2654, 0.9102, 0.2866, 0.92, 0.3101, 0.925, 0.3352, 0.925, 0.3606, 0.92, 0.3856, 0.9102, 0.4092, 0.8961, 0.4304, 0.8781, 0.4484, 0.8569, 0.4626, 0.8333, 0.4723, 0.8083, 0.4773, 0.7828, 0.4773, 0.7578, 0.4723, 0.7343, 0.4626, 0.7131, 0.4484, 0.695, 0.4304, 0.6809, 0.4092, 0.6711, 0.3856, 0.6661, 0.3606, 0.6661, 0.3352, 0.6711, 0.3101, 0.6809, 0.2866, 0.695, 0.2654, 0.7131, 0.2474, 0.7343, 0.2332, 0.7578, 0.2235, 0.7828, 0.2185, 0.8083, 0.2185, 0.7323, 0.6946, 0.7097, 0.6911, 0.712, 0.6693, 0.7351, 0.6714, 0.256, 0.2787, 0.2787, 0.2859, 0.2675, 0.3202, 0.246, 0.3132, 0.967, 0.7005, 0.9413, 0.7005, 0.9413, 0.6753, 0.967, 0.6753, 0.967, 0.3978, 0.9413, 0.3978, 0.9413, 0.3726, 0.967, 0.3726, 0.967, 0.423, 0.9413, 0.423, 0.9413, 0.3978, 0.967, 0.3978, 0.967, 0.4482, 0.9413, 0.4482, 0.9413, 0.423, 0.967, 0.423, 0.967, 0.4735, 0.9413, 0.4735, 0.9413, 0.4482, 0.967, 0.4482, 0.967, 0.4987, 0.9413, 0.4987, 0.9413, 0.4735, 0.967, 0.4735, 0.967, 0.5239, 0.9413, 0.5239, 0.9413, 0.4987, 0.967, 0.4987, 0.967, 0.5491, 0.9413, 0.5491, 0.9413, 0.5239, 0.967, 0.5239, 0.967, 0.5744, 0.9413, 0.5744, 0.9413, 0.5491, 0.967, 0.5491, 0.967, 0.5996, 0.9413, 0.5996, 0.9413, 0.5744, 0.967, 0.5744, 0.967, 0.6248, 0.9413, 0.6248, 0.9413, 0.5996, 0.967, 0.5996, 0.967, 0.65, 0.9413, 0.65, 0.9413, 0.6248, 0.967, 0.6248, 0.967, 0.6753, 0.9413, 0.6753, 0.9413, 0.65, 0.967, 0.65, 0.967, 0.7257, 0.9413, 0.7257, 0.9413, 0.7005, 0.967, 0.7005, 0.967, 0.7509, 0.9413, 0.7509, 0.9413, 0.7257, 0.967, 0.7257, 0.967, 0.7762, 0.9413, 0.7762, 0.9413, 0.7509, 0.967, 0.7509, 0.967, 0.8014, 0.9413, 0.8014, 0.9413, 0.7762, 0.967, 0.7762, 0.967, 0.8266, 0.9413, 0.8266, 0.9413, 0.8014, 0.967, 0.8014, 0.967, 0.8519, 0.9413, 0.8519, 0.9413, 0.8266, 0.967, 0.8266, 0.967, 0.8771, 0.9413, 0.8771, 0.9413, 0.8519, 0.967, 0.8519, 0.967, 0.9023, 0.9413, 0.9023, 0.9413, 0.8771, 0.967, 0.8771, 0.967, 0.9275, 0.9413, 0.9275, 0.9413, 0.9023, 0.967, 0.9023, 0.967, 0.9528, 0.9413, 0.9528, 0.9413, 0.9275, 0.967, 0.9275, 0.967, 0.978, 0.9413, 0.978, 0.9413, 0.9528, 0.967, 0.9528, 0.967, 0.196, 0.9413, 0.196, 0.9413, 0.1707, 0.967, 0.1707, 0.967, 0.2212, 0.9413, 0.2212, 0.9413, 0.196, 0.967, 0.196, 0.967, 0.2464, 0.9413, 0.2464, 0.9413, 0.2212, 0.967, 0.2212, 0.967, 0.2716, 0.9413, 0.2716, 0.9413, 0.2464, 0.967, 0.2464, 0.967, 0.2969, 0.9413, 0.2969, 0.9413, 0.2716, 0.967, 0.2716, 0.967, 0.3221, 0.9413, 0.3221, 0.9413, 0.2969, 0.967, 0.2969, 0.967, 0.3473, 0.9413, 0.3473, 0.9413, 0.3221, 0.967, 0.3221, 0.967, 0.3726, 0.9413, 0.3726, 0.9413, 0.3473, 0.967, 0.3473, 0.516, 0.8164, 0.5048, 0.8427, 0.4954, 0.8381, 0.5059, 0.8133, 0.9413, 0.3978, 0.94, 0.3978, 0.9413, 0.3726, 0.9413, 0.423, 0.9361, 0.423, 0.94, 0.3978, 0.9413, 0.3978, 0.9413, 0.4482, 0.9284, 0.4482, 0.9361, 0.423, 0.9413, 0.423, 0.9413, 0.4735, 0.9155, 0.4735, 0.9284, 0.4482, 0.9413, 0.4482, 0.9413, 0.4987, 0.8924, 0.4987, 0.9155, 0.4735, 0.9413, 0.4735, 0.9413, 0.5239, 0.8576, 0.5239, 0.8924, 0.4987, 0.9413, 0.4987, 0.9413, 0.5491, 0.8062, 0.5491, 0.8576, 0.5239, 0.9413, 0.5239, 0.9413, 0.5744, 0.7354, 0.5744, 0.8062, 0.5491, 0.9413, 0.5491, 0.1961, 0.532, 0.211, 0.5113, 0.2189, 0.5183, 0.2052, 0.5373, 0.2751, 0.4715, 0.3002, 0.4673, 0.3009, 0.4778, 0.2778, 0.4816, 0.5517, 0.6562, 0.5697, 0.6758, 0.5613, 0.682, 0.5444, 0.6638, 0.1115, 0.5049, 0.122, 0.4817, 0.1312, 0.4869, 0.1215, 0.5083, 0.5227, 0.7646, 0.5219, 0.7903, 0.5114, 0.7892, 0.5122, 0.7653, 0.211, 0.5113, 0.2296, 0.4939, 0.236, 0.5023, 0.2189, 0.5183, 0.3002, 0.4673, 0.3257, 0.4681, 0.3243, 0.4786, 0.3009, 0.4778, 0.1057, 0.5297, 0.1115, 0.5049, 0.1215, 0.5083, 0.1162, 0.5311, 0.5095, 0.7155, 0.5185, 0.7394, 0.5083, 0.7421, 0.5, 0.7201, 0.2296, 0.4939, 0.2512, 0.4804, 0.2559, 0.4899, 0.236, 0.5023, 0.3257, 0.4681, 0.3505, 0.4739, 0.3471, 0.4839, 0.3243, 0.4786, 0.5965, 0.7468, 0.5957, 0.7726, 0.5852, 0.7714, 0.586, 0.7475, 0.1049, 0.5552, 0.1057, 0.5297, 0.1162, 0.5311, 0.1154, 0.5545, 0.4779, 0.674, 0.4959, 0.6936, 0.4875, 0.6998, 0.4706, 0.6816, 0.9413, 0.196, 0.8062, 0.196, 0.7354, 0.1707, 0.9413, 0.1707, 0.2512, 0.4804, 0.2751, 0.4715, 0.2778, 0.4816, 0.2559, 0.4899, 0.9413, 0.2464, 0.8924, 0.2464, 0.8576, 0.2212, 0.9413, 0.2212, 0.9413, 0.2716, 0.9155, 0.2716, 0.8924, 0.2464, 0.9413, 0.2464, 0.9413, 0.2969, 0.9284, 0.2969, 0.9155, 0.2716, 0.9413, 0.2716, 0.9413, 0.3221, 0.9361, 0.3221, 0.9284, 0.2969, 0.9413, 0.2969, 0.9413, 0.3473, 0.94, 0.3473, 0.9361, 0.3221, 0.9413, 0.3221, 0.3505, 0.4739, 0.3738, 0.4845, 0.3685, 0.4936, 0.3471, 0.4839, 0.8187, 0.6249, 0.7836, 0.6496, 0.7366, 0.648, 0.7371, 0.6243, 0.7442, 0.6964, 0.7327, 0.7182, 0.7281, 0.7172, 0.7323, 0.6946, 0.7236, 0.7394, 0.7156, 0.7604, 0.7225, 0.7391, 0.6956, 0.8218, 0.692, 0.8444, 0.6759, 0.8324, 0.6869, 0.8162, 0.6934, 0.8713, 0.7009, 0.9032, 0.6527, 0.8621, 0.6645, 0.8476, 0.7177, 0.9433, 0.7457, 0.9933, 0.6274, 0.8899, 0.6403, 0.8761, 0.7595, 0.6735, 0.7442, 0.6964, 0.7323, 0.6946, 0.7351, 0.6714, 0.7836, 0.6496, 0.7595, 0.6735, 0.7351, 0.6714, 0.7366, 0.648, 0.7327, 0.7182, 0.7236, 0.7394, 0.7225, 0.7391, 0.7281, 0.7172, 0.4068, 0.2338, 0.3977, 0.2726, 0.3586, 0.2663, 0.3666, 0.2254, 0.701, 0.8008, 0.6956, 0.8218, 0.6869, 0.8162, 0.6973, 0.7987, 0.692, 0.8444, 0.6934, 0.8713, 0.6645, 0.8476, 0.6759, 0.8324, 0.7009, 0.9032, 0.7177, 0.9433, 0.6403, 0.8761, 0.6527, 0.8621, 0.8414, 0.6799, 0.8599, 0.6836, 0.8773, 0.6908, 0.8929, 0.7012, 0.9062, 0.7145, 0.9167, 0.7302, 0.9239, 0.7476, 0.9275, 0.766, 0.9275, 0.7848, 0.9239, 0.8033, 0.9167, 0.8207, 0.9062, 0.8363, 0.8929, 0.8496, 0.8773, 0.8601, 0.8599, 0.8673, 0.8414, 0.8709, 0.8226, 0.8709, 0.8042, 0.8673, 0.7868, 0.8601, 0.7711, 0.8496, 0.7578, 0.8363, 0.7474, 0.8207, 0.7402, 0.8033, 0.7365, 0.7848, 0.7365, 0.766, 0.7402, 0.7476, 0.7474, 0.7302, 0.7578, 0.7145, 0.7711, 0.7012, 0.7868, 0.6908, 0.8042, 0.6836, 0.8226, 0.6799, 0.5447, 0.4517, 0.562, 0.4696, 0.5348, 0.4955, 0.5186, 0.4785, 0.5787, 0.8249, 0.5605, 0.8544, 0.5517, 0.8486, 0.5692, 0.8204, 0.118, 0.6042, 0.1091, 0.5803, 0.1192, 0.5776, 0.1275, 0.5995, 0.4245, 0.6403, 0.455, 0.6567, 0.4491, 0.6654, 0.4198, 0.6497, 0.3738, 0.4845, 0.3945, 0.4993, 0.3875, 0.5072, 0.3685, 0.4936, 0.9413, 0.2212, 0.8576, 0.2212, 0.8062, 0.196, 0.9413, 0.196, 0.2547, 0.5909, 0.3287, 0.6078, 0.3258, 0.6179, 0.2523, 0.6012, 0.1315, 0.6258, 0.118, 0.6042, 0.1275, 0.5995, 0.1398, 0.6194, 0.94, 0.3473, 0.9413, 0.3473, 0.9413, 0.3726, 0.3945, 0.4993, 0.4119, 0.5179, 0.4035, 0.5243, 0.3875, 0.5072, 0.5898, 0.7986, 0.5787, 0.8249, 0.5692, 0.8204, 0.5797, 0.7956, 0.4119, 0.5179, 0.4254, 0.5396, 0.4159, 0.5442, 0.4035, 0.5243, 0.1489, 0.6445, 0.1315, 0.6258, 0.1398, 0.6194, 0.1559, 0.6365, 0.4254, 0.5396, 0.4343, 0.5634, 0.4245, 0.5671, 0.4159, 0.5442, 0.3285, 0.5731, 0.4025, 0.59, 0.3996, 0.6001, 0.3262, 0.5834, 0.4597, 0.9062, 0.4199, 0.9483, 0.4123, 0.941, 0.4516, 0.8995, 0.1696, 0.6593, 0.1489, 0.6445, 0.1559, 0.6365, 0.1758, 0.6507, 0.8705, 0.5996, 0.8187, 0.6249, 0.7371, 0.6243, 0.7367, 0.5998, 0.7078, 0.7806, 0.701, 0.8008, 0.6973, 0.7987, 0.7068, 0.7801, 0.7156, 0.7604, 0.7078, 0.7806, 0.7068, 0.7801, 0.9413, 0.5744, 0.8705, 0.5996, 0.7367, 0.5998, 0.7354, 0.5744, 0.5739, 0.7023, 0.5821, 0.7243, 0.576, 0.726, 0.5679, 0.7045, 0.5494, 0.1208, 0.7444, 0.1208, 0.7315, 0.1444, 0.5494, 0.1442, 0.8785, 0.1452, 0.8785, 0.0217, 0.8849, 0.0217, 0.8849, 0.1452, 0.8115, 0.02183, 0.8111, 0.09336, 0.8047, 0.09332, 0.8051, 0.0218, 0.1903, 0.5815, 0.1956, 0.5587, 0.2016, 0.5607, 0.1965, 0.5829, 0.3149, 0.1741, 0.1082, 0.1741, 0.1082, 0.1677, 0.3149, 0.1677, 0.3264, 0.07658, 0.5332, 0.07658, 0.5293, 0.1001, 0.3264, 0.1, 0.5494, 0.1442, 0.7315, 0.1444, 0.7315, 0.1508, 0.5494, 0.1506, 0.1956, 0.5587, 0.2052, 0.5373, 0.2111, 0.5399, 0.2016, 0.5607, 0.5344, 0.1976, 0.3315, 0.1977, 0.3276, 0.1742, 0.5344, 0.1742, 0.5344, 0.1742, 0.3276, 0.1742, 0.3276, 0.1678, 0.5344, 0.1678, 0.7432, 0.0999, 0.5612, 0.1001, 0.5482, 0.07647, 0.7432, 0.07647, 0.4862, 0.9232, 0.4309, 0.9744, 0.4266, 0.9697, 0.4818, 0.9185, 0.7444, 0.1208, 0.5494, 0.1208, 0.5494, 0.1144, 0.7444, 0.1144, 0.7676, 0.1451, 0.7672, 0.07358, 0.791, 0.0217, 0.791, 0.1452, 0.3264, 0.1, 0.5293, 0.1001, 0.5293, 0.1065, 0.3264, 0.1064, 0.2189, 0.5183, 0.236, 0.5023, 0.2404, 0.5069, 0.2233, 0.5229, 0.4936, 0.6319, 0.5229, 0.6476, 0.5199, 0.6533, 0.4907, 0.6376, 0.5332, 0.07658, 0.3264, 0.07658, 0.3264, 0.07019, 0.5332, 0.07019, 0.5444, 0.6638, 0.5613, 0.682, 0.5566, 0.6864, 0.5397, 0.6682, 0.3805, 0.6341, 0.4198, 0.6497, 0.4169, 0.6554, 0.3781, 0.6401, 0.8349, 0.1452, 0.8111, 0.09336, 0.8115, 0.02183, 0.8349, 0.0217, 0.2559, 0.4899, 0.2778, 0.4816, 0.2795, 0.4878, 0.2581, 0.4959, 0.3032, 0.07967, 0.1082, 0.07967, 0.1082, 0.07328, 0.3032, 0.07328, 0.3149, 0.1741, 0.311, 0.1976, 0.1082, 0.1975, 0.1082, 0.1741, 0.3032, 0.07967, 0.2902, 0.1033, 0.1082, 0.1031, 0.1082, 0.07967, 0.9219, 0.1452, 0.9219, 0.0217, 0.9283, 0.0217, 0.9283, 0.1452, 0.8981, 0.07358, 0.9219, 0.0217, 0.9219, 0.1452, 0.8985, 0.1451, 0.8981, 0.07358, 0.8985, 0.1451, 0.8921, 0.1451, 0.8917, 0.07362, 0.3406, 0.1541, 0.3276, 0.1305, 0.5227, 0.1305, 0.5226, 0.1539, 0.1121, 0.154, 0.1082, 0.1305, 0.3149, 0.1305, 0.3149, 0.1539, 0.8785, 0.1452, 0.8547, 0.09336, 0.8551, 0.02183, 0.8785, 0.0217, 0.4984, 0.6225, 0.5288, 0.6389, 0.5229, 0.6476, 0.4936, 0.6319, 0.1856, 0.5553, 0.1961, 0.532, 0.2052, 0.5373, 0.1956, 0.5587, 0.4867, 0.8722, 0.4597, 0.9062, 0.4516, 0.8995, 0.4779, 0.8664, 0.1369, 0.4609, 0.1555, 0.4435, 0.1619, 0.4519, 0.1448, 0.4679, 0.4025, 0.59, 0.458, 0.6065, 0.4543, 0.6164, 0.3996, 0.6001, 0.1798, 0.5801, 0.1856, 0.5553, 0.1956, 0.5587, 0.1903, 0.5815, 0.3287, 0.6078, 0.3842, 0.6243, 0.3805, 0.6341, 0.3258, 0.6179, 0.1555, 0.4435, 0.1771, 0.4301, 0.1818, 0.4395, 0.1619, 0.4519, 0.179, 0.6056, 0.1798, 0.5801, 0.1903, 0.5815, 0.1895, 0.6049, 0.3842, 0.6243, 0.4245, 0.6403, 0.4198, 0.6497, 0.3805, 0.6341, 0.1771, 0.4301, 0.201, 0.4211, 0.2037, 0.4313, 0.1818, 0.4395, 0.1831, 0.6307, 0.179, 0.6056, 0.1895, 0.6049, 0.1935, 0.629, 0.455, 0.6567, 0.4779, 0.674, 0.4706, 0.6816, 0.4491, 0.6654, 0.201, 0.4211, 0.2262, 0.4169, 0.2268, 0.4274, 0.2037, 0.4313, 0.4959, 0.6936, 0.5095, 0.7155, 0.5, 0.7201, 0.4875, 0.6998, 0.2262, 0.4169, 0.2516, 0.4178, 0.2503, 0.4282, 0.2268, 0.4274, 0.2516, 0.4178, 0.2765, 0.4236, 0.2731, 0.4335, 0.2503, 0.4282, 0.4938, 0.9305, 0.4381, 0.9821, 0.4309, 0.9744, 0.4862, 0.9232, 0.2765, 0.4236, 0.2997, 0.4341, 0.2953, 0.4437, 0.2731, 0.4335, 0.5336, 0.8884, 0.4938, 0.9305, 0.4862, 0.9232, 0.5254, 0.8818, 0.5697, 0.6758, 0.5833, 0.6977, 0.5739, 0.7023, 0.5613, 0.682, 0.1091, 0.5803, 0.1049, 0.5552, 0.1154, 0.5545, 0.1192, 0.5776, 0.5833, 0.6977, 0.5923, 0.7216, 0.5821, 0.7243, 0.5739, 0.7023, 0.4199, 0.9483, 0.3643, 0.9999, 0.3571, 0.9922, 0.4123, 0.941, 0.5605, 0.8544, 0.5336, 0.8884, 0.5254, 0.8818, 0.5517, 0.8486, 0.5957, 0.7726, 0.5898, 0.7986, 0.5797, 0.7956, 0.5852, 0.7714, 0.5923, 0.7216, 0.5965, 0.7468, 0.586, 0.7475, 0.5821, 0.7243, 0.5185, 0.7394, 0.5227, 0.7646, 0.5122, 0.7653, 0.5083, 0.7421, 0.5219, 0.7903, 0.516, 0.8164, 0.5059, 0.8133, 0.5114, 0.7892, 0.5288, 0.6389, 0.5517, 0.6562, 0.5444, 0.6638, 0.5229, 0.6476, 0.5048, 0.8427, 0.4867, 0.8722, 0.4779, 0.8664, 0.4954, 0.8381, 0.458, 0.6065, 0.4984, 0.6225, 0.4936, 0.6319, 0.4543, 0.6164, 0.3628, 0.7473, 0.3383, 0.6761, 0.3628, 0.6758, 0.2747, 0.6769, 0.2747, 0.7485, 0.2503, 0.6772, 0.2079, 0.9574, 0.3665, 0.958, 0.3315, 0.9807, 0.2079, 0.9802, 0.2078, 0.9346, 0.3899, 0.9346, 0.3665, 0.958, 0.2079, 0.9574, 0.2234, 0.7918, 0.02057, 0.7918, 0.02836, 0.7683, 0.2234, 0.7684, 0.4443, 0.8406, 0.2362, 0.8406, 0.2375, 0.8177, 0.4443, 0.8178, 0.4443, 0.8634, 0.2375, 0.8635, 0.2362, 0.8406, 0.4443, 0.8406, 0.4384, 0.8034, 0.2433, 0.8035, 0.2356, 0.78, 0.4384, 0.78, 0.1933, 0.9574, 0.03467, 0.958, 0.01132, 0.9346, 0.1934, 0.9346, 0.1933, 0.9802, 0.06972, 0.9807, 0.03467, 0.958, 0.1933, 0.9574, 0.3015, 0.6772, 0.2771, 0.7485, 0.2771, 0.6769, 0.3892, 0.6761, 0.3643, 0.7472, 0.3647, 0.6757, 0.01114, 0.8613, 0.2192, 0.8613, 0.2192, 0.8841, 0.01244, 0.8842, 0.01114, 0.8613, 0.01244, 0.8384, 0.2192, 0.8385, 0.2192, 0.8613, 0.01482, 0.823, 0.02261, 0.7995, 0.2177, 0.7996, 0.2177, 0.823, 0.4223, 0.8718, 0.399, 0.8952, 0.2403, 0.8946, 0.2403, 0.8718, 0.04646, 0.7127, 0.02311, 0.6893, 0.2052, 0.6893, 0.2051, 0.7121, 0.02166, 0.9172, 0.01387, 0.8937, 0.2167, 0.8937, 0.2167, 0.9171, 0.399, 0.8952, 0.3639, 0.9179, 0.2404, 0.9174, 0.2403, 0.8946, 0.08151, 0.7354, 0.04646, 0.7127, 0.2051, 0.7121, 0.2051, 0.7349, 0.3149, 0.1305, 0.1082, 0.1305, 0.1082, 0.1241, 0.3149, 0.1241, 0.1935, 0.629, 0.1895, 0.6049, 0.1958, 0.6038, 0.1998, 0.628, 0.8551, 0.02183, 0.8547, 0.09336, 0.8483, 0.09332, 0.8487, 0.0218, 0.4123, 0.941, 0.3571, 0.9922, 0.3528, 0.9875, 0.408, 0.9363, 0.8349, 0.1452, 0.8349, 0.0217, 0.8413, 0.0217, 0.8413, 0.1452, 0.4159, 0.5442, 0.4245, 0.5671, 0.4185, 0.5694, 0.4099, 0.5464, 0.1121, 0.154, 0.3149, 0.1539, 0.3149, 0.1603, 0.1121, 0.1604, 0.3875, 0.5072, 0.4035, 0.5243, 0.3989, 0.5287, 0.3833, 0.512, 0.1758, 0.6507, 0.1559, 0.6365, 0.1596, 0.6313, 0.1795, 0.6455, 0.3685, 0.4936, 0.3875, 0.5072, 0.3833, 0.512, 0.3648, 0.4988, 0.5227, 0.1305, 0.3276, 0.1305, 0.3276, 0.1241, 0.5227, 0.1241, 0.1398, 0.6194, 0.1275, 0.5995, 0.1332, 0.5967, 0.1453, 0.6161, 0.1082, 0.1031, 0.2902, 0.1033, 0.2902, 0.1097, 0.1082, 0.1095, 0.3243, 0.4786, 0.3471, 0.4839, 0.3457, 0.4901, 0.3229, 0.4848, 0.1275, 0.5995, 0.1192, 0.5776, 0.1252, 0.5754, 0.1332, 0.5967, 0.3406, 0.1541, 0.5226, 0.1539, 0.5227, 0.1603, 0.3406, 0.1605, 0.1154, 0.5545, 0.1162, 0.5311, 0.1226, 0.5313, 0.1218, 0.5547, 0.5083, 0.7421, 0.5122, 0.7653, 0.5059, 0.7664, 0.5022, 0.7438, 0.2778, 0.4816, 0.3009, 0.4778, 0.302, 0.4841, 0.2795, 0.4878, 0.5114, 0.7892, 0.5059, 0.8133, 0.4997, 0.8119, 0.5052, 0.7877, 0.1082, 0.1975, 0.311, 0.1976, 0.311, 0.204, 0.1082, 0.2039, 0.1215, 0.5083, 0.1312, 0.4869, 0.1367, 0.4901, 0.1273, 0.5109, 0.4954, 0.8381, 0.4779, 0.8664, 0.4725, 0.8629, 0.4899, 0.8348, 0.5517, 0.8486, 0.5254, 0.8818, 0.5204, 0.8778, 0.5464, 0.8451, 0.1312, 0.4869, 0.1448, 0.4679, 0.15, 0.4716, 0.1367, 0.4901, 0.5852, 0.7714, 0.5797, 0.7956, 0.5735, 0.7942, 0.579, 0.77, 0.5821, 0.7243, 0.586, 0.7475, 0.5797, 0.7486, 0.576, 0.726, 0.1619, 0.4519, 0.1818, 0.4395, 0.1852, 0.4449, 0.1653, 0.4573, 0.2523, 0.6012, 0.3258, 0.6179, 0.3244, 0.6241, 0.2509, 0.6074, 0.7672, 0.07358, 0.7676, 0.1451, 0.7612, 0.1451, 0.7608, 0.07362, 0.4198, 0.6497, 0.4491, 0.6654, 0.446, 0.671, 0.4169, 0.6554, 0.2037, 0.4313, 0.2268, 0.4274, 0.2272, 0.4338, 0.2048, 0.4376, 0.791, 0.1452, 0.791, 0.0217, 0.7974, 0.0217, 0.7974, 0.1452, 0.4706, 0.6816, 0.4875, 0.6998, 0.4828, 0.7042, 0.4659, 0.686, 0.4543, 0.6164, 0.4936, 0.6319, 0.4907, 0.6376, 0.4519, 0.6223, 0.2268, 0.4274, 0.2503, 0.4282, 0.25, 0.4346, 0.2272, 0.4338, 0.5, 0.7201, 0.5083, 0.7421, 0.5022, 0.7438, 0.4941, 0.7223, 0.3262, 0.5834, 0.3996, 0.6001, 0.3982, 0.6063, 0.3247, 0.5896, 0.5612, 0.1001, 0.7432, 0.0999, 0.7432, 0.1063, 0.5612, 0.1065, 0.2731, 0.4335, 0.2953, 0.4437, 0.2927, 0.4495, 0.2704, 0.4393, 0.7432, 0.07647, 0.5482, 0.07647, 0.5482, 0.07009, 0.7432, 0.07009, 0.5692, 0.8204, 0.5517, 0.8486, 0.5464, 0.8451, 0.5637, 0.817, 0.3315, 0.1977, 0.5344, 0.1976, 0.5344, 0.204, 0.3315, 0.2041, 0.4779, 0.8664, 0.4516, 0.8995, 0.4466, 0.8956, 0.4725, 0.8629, 0.04653, 0.246, 0.07031, 0.248, 0.06872, 0.2842, 0.04486, 0.2837, 0.3454, 0.3126, 0.3671, 0.3231, 0.3511, 0.3558, 0.3306, 0.3458, 0.1405, 0.2544, 0.1638, 0.2577, 0.1586, 0.2929, 0.1365, 0.2897, 0.6105, 0.5271, 0.6256, 0.5476, 0.5941, 0.5704, 0.5802, 0.5505, 0.4302, 0.3593, 0.4505, 0.3729, 0.4297, 0.4034, 0.4106, 0.3904, 0.2331, 0.2722, 0.256, 0.2787, 0.246, 0.3132, 0.2244, 0.307, 0.02169, 0.2426, 0.04653, 0.246, 0.04486, 0.2837, 0.01853, 0.2843, 0.5269, 0.4346, 0.5447, 0.4517, 0.5186, 0.4785, 0.5018, 0.4622, 0.3234, 0.3029, 0.3454, 0.3126, 0.3306, 0.3458, 0.3098, 0.3365, 0.1171, 0.2518, 0.1405, 0.2544, 0.1365, 0.2897, 0.1142, 0.2872, 0.5949, 0.5072, 0.6105, 0.5271, 0.5802, 0.5505, 0.5656, 0.5315, 0.4096, 0.3465, 0.4302, 0.3593, 0.4106, 0.3904, 0.3911, 0.3782, 0.2101, 0.2666, 0.2331, 0.2722, 0.2244, 0.307, 0.2026, 0.3015, 0.6555, 0.5912, 0.6725, 0.6152, 0.6323, 0.6384, 0.6202, 0.6135, 0.5085, 0.4181, 0.5269, 0.4346, 0.5018, 0.4622, 0.4845, 0.4465, 0.3012, 0.294, 0.3234, 0.3029, 0.3098, 0.3365, 0.2888, 0.328, 0.09377, 0.2497, 0.1171, 0.2518, 0.1142, 0.2872, 0.09166, 0.2854, 0.5787, 0.4881, 0.5949, 0.5072, 0.5656, 0.5315, 0.5505, 0.5132, 0.187, 0.2617, 0.2101, 0.2666, 0.2026, 0.3015, 0.1807, 0.2968, 0.4703, 0.3872, 0.4896, 0.4023, 0.4667, 0.4314, 0.4484, 0.417, 0.3885, 0.3344, 0.4096, 0.3465, 0.3911, 0.3782, 0.3713, 0.3666, 0.6405, 0.5689, 0.6555, 0.5912, 0.6202, 0.6135, 0.6075, 0.5912, 0.4896, 0.4023, 0.5085, 0.4181, 0.4845, 0.4465, 0.4667, 0.4314, 0.2787, 0.2859, 0.3012, 0.294, 0.2888, 0.328, 0.2675, 0.3202, 0.07031, 0.248, 0.09377, 0.2497, 0.09166, 0.2854, 0.06872, 0.2842, 0.562, 0.4696, 0.5787, 0.4881, 0.5505, 0.5132, 0.5348, 0.4955, 0.3671, 0.3231, 0.3885, 0.3344, 0.3713, 0.3666, 0.3511, 0.3558, 0.1638, 0.2577, 0.187, 0.2617, 0.1807, 0.2968, 0.1586, 0.2929, 0.6256, 0.5476, 0.6405, 0.5689, 0.6075, 0.5912, 0.5941, 0.5704, 0.7096, 0.5773, 0.712, 0.6011, 0.6979, 0.6023, 0.6951, 0.5795, 0.712, 0.6693, 0.7097, 0.6911, 0.6967, 0.6894, 0.6986, 0.6683, 0.4896, 0.4023, 0.4703, 0.3872, 0.4795, 0.375, 0.4993, 0.3904, 0.4096, 0.3465, 0.3885, 0.3344, 0.3958, 0.3212, 0.4174, 0.3335, 0.6794, 0.789, 0.6702, 0.8057, 0.6604, 0.8, 0.6691, 0.7838, 0.6093, 0.3841, 0.6303, 0.4066, 0.6167, 0.4185, 0.5964, 0.3975, 0.6555, 0.5912, 0.6405, 0.5689, 0.6538, 0.5595, 0.6692, 0.5813, 0.4686, 0.2941, 0.5013, 0.3083, 0.4924, 0.3274, 0.4611, 0.3144, 0.712, 0.6011, 0.7131, 0.6243, 0.6993, 0.6247, 0.6979, 0.6023, 0.5085, 0.4181, 0.4896, 0.4023, 0.4993, 0.3904, 0.5186, 0.4065, 0.3012, 0.294, 0.2787, 0.2859, 0.2835, 0.2719, 0.3065, 0.2801, 0.4703, 0.3872, 0.4505, 0.3729, 0.4592, 0.3604, 0.4795, 0.375, 0.6702, 0.8057, 0.6602, 0.8213, 0.651, 0.8152, 0.6604, 0.8, 0.6303, 0.4066, 0.6488, 0.4299, 0.6347, 0.4404, 0.6167, 0.4185, 0.09377, 0.2497, 0.07031, 0.248, 0.07144, 0.2336, 0.09496, 0.2353, 0.5013, 0.3083, 0.5319, 0.3247, 0.5217, 0.3424, 0.4924, 0.3274, 0.2787, 0.2859, 0.256, 0.2787, 0.2603, 0.2645, 0.2835, 0.2719, 0.7131, 0.6243, 0.7131, 0.647, 0.6995, 0.6468, 0.6993, 0.6247, 0.5787, 0.4881, 0.562, 0.4696, 0.5733, 0.459, 0.5905, 0.4779, 0.562, 0.4696, 0.5447, 0.4517, 0.5556, 0.4408, 0.5733, 0.459, 0.3885, 0.3344, 0.3671, 0.3231, 0.374, 0.3097, 0.3958, 0.3212, 0.07031, 0.248, 0.04653, 0.246, 0.0482, 0.2317, 0.07144, 0.2336, 0.6602, 0.8213, 0.6497, 0.8361, 0.641, 0.8296, 0.651, 0.8152, 0.6488, 0.4299, 0.6648, 0.454, 0.6504, 0.463, 0.6347, 0.4404, 0.187, 0.2617, 0.1638, 0.2577, 0.1661, 0.2432, 0.1898, 0.2473, 0.5319, 0.3247, 0.5601, 0.343, 0.5488, 0.3593, 0.5217, 0.3424, 0.3671, 0.3231, 0.3454, 0.3126, 0.3518, 0.299, 0.374, 0.3097, 0.7131, 0.647, 0.712, 0.6693, 0.6986, 0.6683, 0.6995, 0.6468, 0.6405, 0.5689, 0.6256, 0.5476, 0.6386, 0.5382, 0.6538, 0.5595, 0.1638, 0.2577, 0.1405, 0.2544, 0.1423, 0.2399, 0.1661, 0.2432, 0.6256, 0.5476, 0.6105, 0.5271, 0.623, 0.5175, 0.6386, 0.5382, 0.6497, 0.8361, 0.6386, 0.8501, 0.6304, 0.8432, 0.641, 0.8296, 0.9753, 0.3146, 0.9753, 0.292, 0.9891, 0.292, 0.9891, 0.3146, 0.9753, 0.8349, 0.9753, 0.8123, 0.9891, 0.8123, 0.9891, 0.8349, 0.9753, 0.6313, 0.9753, 0.6087, 0.9891, 0.6087, 0.9891, 0.6313, 0.9753, 0.4051, 0.9753, 0.3825, 0.9891, 0.3825, 0.9891, 0.4051, 0.9753, 0.9254, 0.9753, 0.9028, 0.9891, 0.9028, 0.9891, 0.9254, 0.9753, 0.7218, 0.9753, 0.6992, 0.9891, 0.6992, 0.9891, 0.7218, 0.9753, 0.4956, 0.9753, 0.473, 0.9891, 0.473, 0.9891, 0.4956, 0.9753, 0.292, 0.9753, 0.2694, 0.9891, 0.2694, 0.9891, 0.292, 0.9753, 0.6087, 0.9753, 0.5861, 0.9891, 0.5861, 0.9891, 0.6087, 0.9753, 0.5182, 0.9753, 0.4956, 0.9891, 0.4956, 0.9891, 0.5182, 0.9753, 0.8123, 0.9753, 0.7897, 0.9891, 0.7897, 0.9891, 0.8123, 0.9753, 0.3825, 0.9753, 0.3598, 0.9891, 0.3598, 0.9891, 0.3825, 0.9753, 0.9028, 0.9753, 0.8801, 0.9891, 0.8801, 0.9891, 0.9028, 0.9753, 0.6992, 0.9753, 0.6766, 0.9891, 0.6766, 0.9891, 0.6992, 0.9753, 0.473, 0.9753, 0.4503, 0.9891, 0.4503, 0.9891, 0.473, 0.9753, 0.2694, 0.9753, 0.2467, 0.9891, 0.2467, 0.9891, 0.2694, 0.9753, 0.7897, 0.9753, 0.767, 0.9891, 0.767, 0.9891, 0.7897, 0.9753, 0.5861, 0.9753, 0.5634, 0.9891, 0.5634, 0.9891, 0.5861, 0.9753, 0.3598, 0.9753, 0.3372, 0.9891, 0.3372, 0.9891, 0.3598, 0.9753, 0.8801, 0.9753, 0.8575, 0.9891, 0.8575, 0.9891, 0.8801, 0.9753, 0.6766, 0.9753, 0.6539, 0.9891, 0.6539, 0.9891, 0.6766, 0.9753, 0.4503, 0.9753, 0.4277, 0.9891, 0.4277, 0.9891, 0.4503, 0.9753, 0.9706, 0.9753, 0.948, 0.9891, 0.948, 0.9891, 0.9706, 0.9753, 0.767, 0.9753, 0.7444, 0.9891, 0.7444, 0.9891, 0.767, 0.9753, 0.5634, 0.9753, 0.5408, 0.9891, 0.5408, 0.9891, 0.5634, 0.9753, 0.3372, 0.9753, 0.3146, 0.9891, 0.3146, 0.9891, 0.3372, 0.9753, 0.8575, 0.9753, 0.8349, 0.9891, 0.8349, 0.9891, 0.8575, 0.9753, 0.6539, 0.9753, 0.6313, 0.9891, 0.6313, 0.9891, 0.6539, 0.9753, 0.948, 0.9753, 0.9254, 0.9891, 0.9254, 0.9891, 0.948, 0.9753, 0.4277, 0.9753, 0.4051, 0.9891, 0.4051, 0.9891, 0.4277, 0.9753, 0.7444, 0.9753, 0.7218, 0.9891, 0.7218, 0.9891, 0.7444, 0.9753, 0.5408, 0.9753, 0.5182, 0.9891, 0.5182, 0.9891, 0.5408, 0.434, 0.2824, 0.4686, 0.2941, 0.4611, 0.3144, 0.4279, 0.3036, 0.2101, 0.2666, 0.187, 0.2617, 0.1898, 0.2473, 0.2134, 0.2522, 0.6878, 0.7713, 0.6794, 0.789, 0.6691, 0.7838, 0.6769, 0.7667, 0.5949, 0.5072, 0.5787, 0.4881, 0.5905, 0.4779, 0.607, 0.4974, 0.1171, 0.2518, 0.09377, 0.2497, 0.09496, 0.2353, 0.1186, 0.2373, 0.7051, 0.5529, 0.7096, 0.5773, 0.6951, 0.5795, 0.6904, 0.5564, 0.3977, 0.2726, 0.434, 0.2824, 0.4279, 0.3036, 0.3933, 0.295, 0.3234, 0.3029, 0.3012, 0.294, 0.3065, 0.2801, 0.3293, 0.2892, 0.6952, 0.7527, 0.6878, 0.7713, 0.6769, 0.7667, 0.6836, 0.7487, 0.5269, 0.4346, 0.5085, 0.4181, 0.5186, 0.4065, 0.5374, 0.4233, 0.6725, 0.6152, 0.6555, 0.5912, 0.6692, 0.5813, 0.6859, 0.6031, 0.6985, 0.5281, 0.7051, 0.5529, 0.6904, 0.5564, 0.6837, 0.5329, 0.3586, 0.2663, 0.3977, 0.2726, 0.3933, 0.295, 0.3574, 0.2901, 0.2331, 0.2722, 0.2101, 0.2666, 0.2134, 0.2522, 0.2369, 0.2579, 0.7013, 0.7329, 0.6952, 0.7527, 0.6836, 0.7487, 0.6892, 0.7298, 0.4302, 0.3593, 0.4096, 0.3465, 0.4174, 0.3335, 0.4385, 0.3466, 0.6105, 0.5271, 0.5949, 0.5072, 0.607, 0.4974, 0.623, 0.5175, 0.6896, 0.5033, 0.6985, 0.5281, 0.6837, 0.5329, 0.6748, 0.5094, 0.6268, 0.8634, 0.6134, 0.8763, 0.6068, 0.8676, 0.6191, 0.856, 0.1405, 0.2544, 0.1171, 0.2518, 0.1186, 0.2373, 0.1423, 0.2399, 0.7061, 0.7124, 0.7013, 0.7329, 0.6892, 0.7298, 0.6935, 0.7099, 0.3454, 0.3126, 0.3234, 0.3029, 0.3293, 0.2892, 0.3518, 0.299, 0.5859, 0.3628, 0.6093, 0.3841, 0.5964, 0.3975, 0.5738, 0.3777, 0.5447, 0.4517, 0.5269, 0.4346, 0.5374, 0.4233, 0.5556, 0.4408, 0.6784, 0.4785, 0.6896, 0.5033, 0.6748, 0.5094, 0.6637, 0.4861, 0.6386, 0.8501, 0.6268, 0.8634, 0.6191, 0.856, 0.6304, 0.8432, 0.04653, 0.246, 0.02169, 0.2426, 0.02543, 0.2281, 0.0482, 0.2317, 0.7097, 0.6911, 0.7061, 0.7124, 0.6935, 0.7099, 0.6967, 0.6894, 0.256, 0.2787, 0.2331, 0.2722, 0.2369, 0.2579, 0.2603, 0.2645, 0.4505, 0.3729, 0.4302, 0.3593, 0.4385, 0.3466, 0.4592, 0.3604, 0.5601, 0.343, 0.5859, 0.3628, 0.5738, 0.3777, 0.5488, 0.3593, 0.6648, 0.454, 0.6784, 0.4785, 0.6637, 0.4861, 0.6504, 0.463, 0.197, 0.3245, 0.1759, 0.3199, 0.1807, 0.2968, 0.2026, 0.3015, 0.1759, 0.3199, 0.1546, 0.3161, 0.1586, 0.2929, 0.1807, 0.2968, 0.1546, 0.3161, 0.1333, 0.3131, 0.1365, 0.2897, 0.1586, 0.2929, 0.1333, 0.3131, 0.1118, 0.3108, 0.1142, 0.2872, 0.1365, 0.2897, 0.1118, 0.3108, 0.09008, 0.3093, 0.09166, 0.2854, 0.1142, 0.2872, 0.09008, 0.3093, 0.06811, 0.3087, 0.06872, 0.2842, 0.09166, 0.2854, 0.06811, 0.3087, 0.04575, 0.3093, 0.04486, 0.2837, 0.06872, 0.2842, 0.04575, 0.3093, 0.02308, 0.3114, 0.01853, 0.2843, 0.04486, 0.2837, 0.6061, 0.6469, 0.5964, 0.6251, 0.6202, 0.6135, 0.6323, 0.6384, 0.5964, 0.6251, 0.585, 0.6041, 0.6075, 0.5912, 0.6202, 0.6135, 0.585, 0.6041, 0.5727, 0.5842, 0.5941, 0.5704, 0.6075, 0.5912, 0.5727, 0.5842, 0.5596, 0.5652, 0.5802, 0.5505, 0.5941, 0.5704, 0.5596, 0.5652, 0.5458, 0.5468, 0.5656, 0.5315, 0.5802, 0.5505, 0.5458, 0.5468, 0.5314, 0.5292, 0.5505, 0.5132, 0.5656, 0.5315, 0.5314, 0.5292, 0.5163, 0.5121, 0.5348, 0.4955, 0.5505, 0.5132, 0.5163, 0.5121, 0.5007, 0.4957, 0.5186, 0.4785, 0.5348, 0.4955, 0.5007, 0.4957, 0.4846, 0.4799, 0.5018, 0.4622, 0.5186, 0.4785, 0.4846, 0.4799, 0.468, 0.4648, 0.4845, 0.4465, 0.5018, 0.4622, 0.468, 0.4648, 0.4509, 0.4502, 0.4667, 0.4314, 0.4845, 0.4465, 0.4334, 0.4364, 0.4154, 0.4231, 0.4297, 0.4034, 0.4484, 0.417, 0.4154, 0.4231, 0.3971, 0.4106, 0.4106, 0.3904, 0.4297, 0.4034, 0.3971, 0.4106, 0.3783, 0.3988, 0.3911, 0.3782, 0.4106, 0.3904, 0.3783, 0.3988, 0.3592, 0.3876, 0.3713, 0.3666, 0.3911, 0.3782, 0.3592, 0.3876, 0.3398, 0.3772, 0.3511, 0.3558, 0.3713, 0.3666, 0.3398, 0.3772, 0.3201, 0.3674, 0.3306, 0.3458, 0.3511, 0.3558, 0.3201, 0.3674, 0.3001, 0.3584, 0.3098, 0.3365, 0.3306, 0.3458, 0.3001, 0.3584, 0.2799, 0.3502, 0.2888, 0.328, 0.3098, 0.3365, 0.2799, 0.3502, 0.2594, 0.3426, 0.2675, 0.3202, 0.2888, 0.328, 0.2594, 0.3426, 0.2388, 0.3358, 0.246, 0.3132, 0.2675, 0.3202, 0.2388, 0.3358, 0.2179, 0.3298, 0.2244, 0.307, 0.246, 0.3132, 0.2179, 0.3298, 0.197, 0.3245, 0.2026, 0.3015, 0.2244, 0.307, 0.4509, 0.4502, 0.4334, 0.4364, 0.4484, 0.417, 0.4667, 0.4314, 0.3465, 0.41, 0.3279, 0.3999, 0.3316, 0.393, 0.3504, 0.4032, 0.5964, 0.6251, 0.6061, 0.6469, 0.5985, 0.6502, 0.5891, 0.6286, 0.3648, 0.4207, 0.3465, 0.41, 0.3504, 0.4032, 0.3689, 0.4141, 0.02308, 0.3114, 0.04575, 0.3093, 0.04619, 0.3167, 0.02376, 0.3188, 0.3827, 0.4321, 0.3648, 0.4207, 0.3689, 0.4141, 0.3871, 0.4256, 0.04575, 0.3093, 0.06811, 0.3087, 0.06812, 0.3161, 0.04619, 0.3167, 0.4003, 0.4442, 0.3827, 0.4321, 0.3871, 0.4256, 0.4049, 0.4378, 0.06811, 0.3087, 0.09008, 0.3093, 0.08976, 0.3166, 0.06812, 0.3161, 0.4334, 0.4364, 0.4509, 0.4502, 0.4462, 0.456, 0.4289, 0.4423, 0.4175, 0.457, 0.4003, 0.4442, 0.4049, 0.4378, 0.4223, 0.4507, 0.09008, 0.3093, 0.1118, 0.3108, 0.1112, 0.318, 0.08976, 0.3166, 0.197, 0.3245, 0.2179, 0.3298, 0.2161, 0.3368, 0.1953, 0.3315, 0.4506, 0.4843, 0.4343, 0.4703, 0.4393, 0.4642, 0.4559, 0.4784, 0.1118, 0.3108, 0.1333, 0.3131, 0.1324, 0.3202, 0.1112, 0.318, 0.2179, 0.3298, 0.2388, 0.3358, 0.2366, 0.3428, 0.2161, 0.3368, 0.4665, 0.4989, 0.4506, 0.4843, 0.4559, 0.4784, 0.472, 0.4932, 0.1333, 0.3131, 0.1546, 0.3161, 0.1535, 0.3233, 0.1324, 0.3202, 0.2388, 0.3358, 0.2594, 0.3426, 0.257, 0.3495, 0.2366, 0.3428, 0.4819, 0.5141, 0.4665, 0.4989, 0.472, 0.4932, 0.4876, 0.5085, 0.1546, 0.3161, 0.1759, 0.3199, 0.1745, 0.327, 0.1535, 0.3233, 0.2594, 0.3426, 0.2799, 0.3502, 0.2772, 0.357, 0.257, 0.3495, 0.4968, 0.5298, 0.4819, 0.5141, 0.4876, 0.5085, 0.5027, 0.5245, 0.1759, 0.3199, 0.197, 0.3245, 0.1953, 0.3315, 0.1745, 0.327, 0.2799, 0.3502, 0.3001, 0.3584, 0.2972, 0.3652, 0.2772, 0.357, 0.5111, 0.5462, 0.4968, 0.5298, 0.5027, 0.5245, 0.5172, 0.5411, 0.3001, 0.3584, 0.3201, 0.3674, 0.317, 0.3741, 0.2972, 0.3652, 0.5248, 0.5631, 0.5111, 0.5462, 0.5172, 0.5411, 0.5312, 0.5582, 0.3201, 0.3674, 0.3398, 0.3772, 0.3364, 0.3837, 0.317, 0.3741, 0.5378, 0.5806, 0.5248, 0.5631, 0.5312, 0.5582, 0.5444, 0.576, 0.3398, 0.3772, 0.3592, 0.3876, 0.3556, 0.394, 0.3364, 0.3837, 0.5501, 0.5987, 0.5378, 0.5806, 0.5444, 0.576, 0.5569, 0.5944, 0.3592, 0.3876, 0.3783, 0.3988, 0.3745, 0.4051, 0.3556, 0.394, 0.1929, 0.3416, 0.1724, 0.3371, 0.1745, 0.327, 0.1953, 0.3315, 0.1724, 0.3371, 0.1518, 0.3334, 0.1535, 0.3233, 0.1745, 0.327, 0.1518, 0.3334, 0.1311, 0.3305, 0.1324, 0.3202, 0.1535, 0.3233, 0.1311, 0.3305, 0.1102, 0.3283, 0.1112, 0.318, 0.1324, 0.3202, 0.1102, 0.3283, 0.08926, 0.327, 0.08976, 0.3166, 0.1112, 0.318, 0.08926, 0.327, 0.06812, 0.3266, 0.06812, 0.3161, 0.08976, 0.3166, 0.06812, 0.3266, 0.04686, 0.3274, 0.04619, 0.3167, 0.06812, 0.3161, 0.04686, 0.3274, 0.02593, 0.3295, 0.02376, 0.3188, 0.04619, 0.3167, 0.5882, 0.6536, 0.5792, 0.6333, 0.5891, 0.6286, 0.5985, 0.6502, 0.5792, 0.6333, 0.5686, 0.6135, 0.5782, 0.608, 0.5891, 0.6286, 0.5686, 0.6135, 0.5569, 0.5944, 0.5662, 0.5885, 0.5782, 0.608, 0.5569, 0.5944, 0.5444, 0.576, 0.5534, 0.5697, 0.5662, 0.5885, 0.5444, 0.576, 0.5312, 0.5582, 0.5398, 0.5516, 0.5534, 0.5697, 0.5312, 0.5582, 0.5172, 0.5411, 0.5256, 0.5341, 0.5398, 0.5516, 0.5172, 0.5411, 0.5027, 0.5245, 0.5107, 0.5173, 0.5256, 0.5341, 0.5027, 0.5245, 0.4876, 0.5085, 0.4954, 0.501, 0.5107, 0.5173, 0.4876, 0.5085, 0.472, 0.4932, 0.4795, 0.4854, 0.4954, 0.501, 0.472, 0.4932, 0.4559, 0.4784, 0.4631, 0.4704, 0.4795, 0.4854, 0.4559, 0.4784, 0.4393, 0.4642, 0.4462, 0.456, 0.4631, 0.4704, 0.4223, 0.4507, 0.4049, 0.4378, 0.4111, 0.4292, 0.4289, 0.4423, 0.4049, 0.4378, 0.3871, 0.4256, 0.393, 0.4168, 0.4111, 0.4292, 0.3871, 0.4256, 0.3689, 0.4141, 0.3745, 0.4051, 0.393, 0.4168, 0.3689, 0.4141, 0.3504, 0.4032, 0.3556, 0.394, 0.3745, 0.4051, 0.3504, 0.4032, 0.3316, 0.393, 0.3364, 0.3837, 0.3556, 0.394, 0.3316, 0.393, 0.3124, 0.3835, 0.317, 0.3741, 0.3364, 0.3837, 0.3124, 0.3835, 0.293, 0.3747, 0.2972, 0.3652, 0.317, 0.3741, 0.293, 0.3747, 0.2734, 0.3667, 0.2772, 0.357, 0.2972, 0.3652, 0.2734, 0.3667, 0.2535, 0.3593, 0.257, 0.3495, 0.2772, 0.357, 0.2535, 0.3593, 0.2335, 0.3527, 0.2366, 0.3428, 0.257, 0.3495, 0.2335, 0.3527, 0.2133, 0.3467, 0.2161, 0.3368, 0.2366, 0.3428, 0.2133, 0.3467, 0.1929, 0.3416, 0.1953, 0.3315, 0.2161, 0.3368, 0.4393, 0.4642, 0.4223, 0.4507, 0.4289, 0.4423, 0.4462, 0.456, 0.585, 0.6041, 0.5964, 0.6251, 0.5891, 0.6286, 0.5782, 0.608, 0.3279, 0.3999, 0.3091, 0.3905, 0.3124, 0.3835, 0.3316, 0.393, 0.5727, 0.5842, 0.585, 0.6041, 0.5782, 0.608, 0.5662, 0.5885, 0.3091, 0.3905, 0.2899, 0.3818, 0.293, 0.3747, 0.3124, 0.3835, 0.5596, 0.5652, 0.5727, 0.5842, 0.5662, 0.5885, 0.5534, 0.5697, 0.2899, 0.3818, 0.2705, 0.3738, 0.2734, 0.3667, 0.293, 0.3747, 0.1911, 0.349, 0.1709, 0.3446, 0.1724, 0.3371, 0.1929, 0.3416, 0.5458, 0.5468, 0.5596, 0.5652, 0.5534, 0.5697, 0.5398, 0.5516, 0.2705, 0.3738, 0.2509, 0.3665, 0.2535, 0.3593, 0.2734, 0.3667, 0.1709, 0.3446, 0.1505, 0.3409, 0.1518, 0.3334, 0.1724, 0.3371, 0.5314, 0.5292, 0.5458, 0.5468, 0.5398, 0.5516, 0.5256, 0.5341, 0.2509, 0.3665, 0.2312, 0.36, 0.2335, 0.3527, 0.2535, 0.3593, 0.1505, 0.3409, 0.1301, 0.338, 0.1311, 0.3305, 0.1518, 0.3334, 0.5163, 0.5121, 0.5314, 0.5292, 0.5256, 0.5341, 0.5107, 0.5173, 0.2312, 0.36, 0.2112, 0.3541, 0.2133, 0.3467, 0.2335, 0.3527, 0.1301, 0.338, 0.1096, 0.3359, 0.1102, 0.3283, 0.1311, 0.3305, 0.5007, 0.4957, 0.5163, 0.5121, 0.5107, 0.5173, 0.4954, 0.501, 0.2112, 0.3541, 0.1911, 0.349, 0.1929, 0.3416, 0.2133, 0.3467, 0.1096, 0.3359, 0.08891, 0.3346, 0.08926, 0.327, 0.1102, 0.3283, 0.4846, 0.4799, 0.5007, 0.4957, 0.4954, 0.501, 0.4795, 0.4854, 0.4343, 0.4703, 0.4175, 0.457, 0.4223, 0.4507, 0.4393, 0.4642, 0.08891, 0.3346, 0.06816, 0.3343, 0.06812, 0.3266, 0.08926, 0.327, 0.468, 0.4648, 0.4846, 0.4799, 0.4795, 0.4854, 0.4631, 0.4704, 0.06816, 0.3343, 0.04733, 0.335, 0.04686, 0.3274, 0.06812, 0.3266, 0.4509, 0.4502, 0.468, 0.4648, 0.4631, 0.4704, 0.4462, 0.456, 0.04733, 0.335, 0.02668, 0.337, 0.02593, 0.3295, 0.04686, 0.3274, 0.4154, 0.4231, 0.4334, 0.4364, 0.4289, 0.4423, 0.4111, 0.4292, 0.5808, 0.6569, 0.5718, 0.6369, 0.5792, 0.6333, 0.5882, 0.6536, 0.3971, 0.4106, 0.4154, 0.4231, 0.4111, 0.4292, 0.393, 0.4168, 0.5718, 0.6369, 0.5615, 0.6175, 0.5686, 0.6135, 0.5792, 0.6333, 0.3783, 0.3988, 0.3971, 0.4106, 0.393, 0.4168, 0.3745, 0.4051, 0.5615, 0.6175, 0.5501, 0.5987, 0.5569, 0.5944, 0.5686, 0.6135])
me_cylinder.materials.append(mat_material_001)
me_cylinder.use_remesh_preserve_volume = False
me_cylinder.use_remesh_preserve_attributes = False
me_cylinder.use_mirror_vertex_groups = False
me_cylinder.update()

# ---- objects
ob_cylinder = bpy.data.objects.new('Cylinder', me_cylinder)

# ---- transforms, parenting, visibility, modifiers, constraints
ob_cylinder.location = (0.0, 0.0, 0.0)
ob_cylinder.scale = (1.0, 1.0, 2.364)
ob_cylinder.lineart.crease_threshold = 0.0

# ---- collection membership
col_collection.objects.link(ob_cylinder)

# ---- scene / render settings (as saved in the file)
scene.frame_start = 1; scene.frame_end = 250; scene.frame_set(15)
scene.render.engine = 'BLENDER_EEVEE_NEXT'
scene.cycles.use_denoising = False
scene.cycles.samples = 128
scene.cycles.sampling_pattern = 'TABULATED_SOBOL'
scene.cycles.use_adaptive_sampling = False
scene.cycles.use_light_tree = False
scene.view_settings.view_transform = 'Filmic'
bpy.context.view_layer.update()

# ---- added for rendering (the .blend has no active camera and no usable light): camera, sun
cam_auto = bpy.data.cameras.new('AutoCamera')
cam_auto.lens = 50.0
cam_auto.sensor_width = 36.0
cam_auto.clip_end = 1000.0
ob_auto_camera = bpy.data.objects.new('AutoCamera', cam_auto)
scene.collection.objects.link(ob_auto_camera)
ob_auto_camera.location = (14.7881, -17.7458, 9.47684)
ob_auto_camera.rotation_euler = (1.09748, -7.21219e-08, 0.694738)
scene.camera = ob_auto_camera
light_auto_sun = bpy.data.lights.new('AutoSun', 'SUN')
light_auto_sun.energy = 3.0
light_auto_sun.angle = 0.0523599
ob_auto_sun = bpy.data.objects.new('AutoSun', light_auto_sun)
scene.collection.objects.link(ob_auto_sun)
ob_auto_sun.rotation_euler = (0.872665, 0.174533, 0.523599)
bpy.context.view_layer.update()
